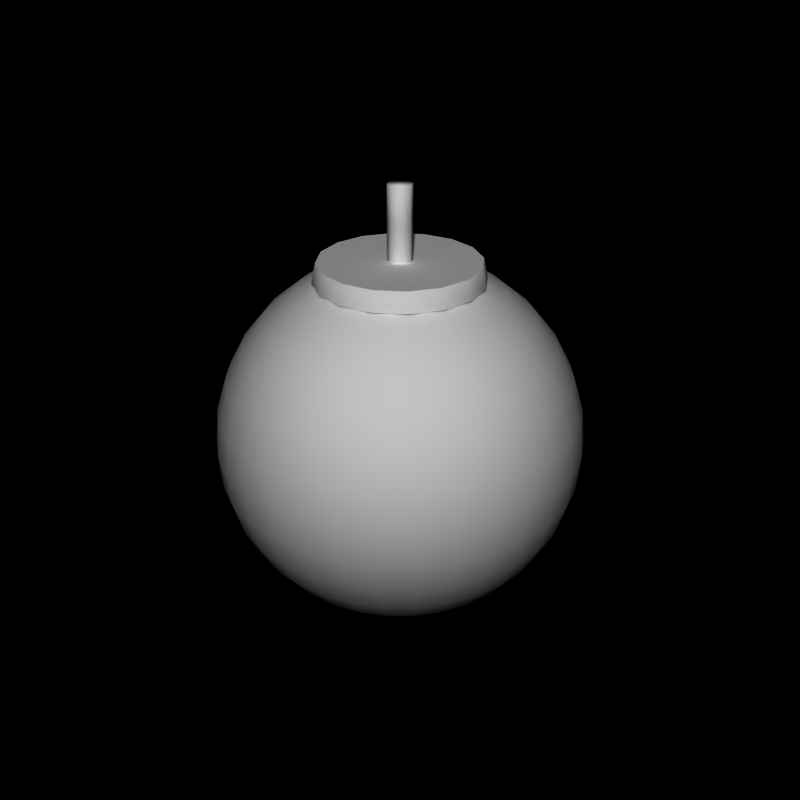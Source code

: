 # Source: bomb2.blend  (saved by Blender 2.66.0; exported with 4.5.12 LTS)
import bpy
from mathutils import Matrix  # noqa: F401  (used for matrix-valued properties, if any)

bpy.ops.wm.read_factory_settings(use_empty=True)
scene = bpy.context.scene
scene.name = 'Scene'

# ---- collections
col_collection_1 = bpy.data.collections.new('Collection 1'); scene.collection.children.link(col_collection_1)

# ---- materials (node trees are filled in below, after node groups)
mat_weapon_bomb = bpy.data.materials.new('Weapon_Bomb')
mat_weapon_bomb.alpha_threshold = 0.0
mat_weapon_bomb.roughness = 0.5
mat_weapon_bomb.line_color = (0.0, 0.0, 0.0, 1.0)

# ---- material node trees

# ---- world
world_world = bpy.data.worlds.new('World'); scene.world = world_world
world_world.color = (0.0, 0.0, 0.0)
world_world.use_sun_shadow = False
world_world.sun_shadow_jitter_overblur = 0.0
world_world.cycles.sampling_method = 'MANUAL'
world_world.cycles.sample_map_resolution = 256

# ---- meshes
me_weaponbomb = bpy.data.meshes.new('WeaponBomb')
me_weaponbomb.from_pydata([(-2.064e-08, 1.365, 2.671), (-1.788e-08, 1.3, 3.0), (0.5224, 1.261, 2.671), (0.4975, 1.201, 3.0), (0.9652, 0.9652, 2.671), (0.9192, 0.9192, 3.0), (1.261, 0.5224, 2.671), (1.201, 0.4975, 3.0), (1.365, -1.086e-09, 2.671), (1.3, 1.209e-08, 3.0), (1.261, -0.5224, 2.671), (1.201, -0.4975, 3.0), (0.9652, -0.9652, 2.671), (0.9192, -0.9192, 3.0), (0.5224, -1.261, 2.671), (0.4975, -1.201, 3.0), (-4.654e-07, -1.365, 2.671), (-4.415e-07, -1.3, 3.0), (-0.5224, -1.261, 2.671), (-0.4975, -1.201, 3.0), (-0.9652, -0.9652, 2.671), (-0.9192, -0.9192, 3.0), (-1.261, -0.5224, 2.671), (-1.201, -0.4975, 3.0), (-1.365, 1.214e-06, 2.671), (-1.3, 1.169e-06, 3.0), (-1.261, 0.5224, 2.671), (-1.201, 0.4975, 3.0), (-0.9652, 0.9652, 2.671), (-0.9192, 0.9192, 3.0), (-0.5224, 1.261, 2.671), (-0.4975, 1.201, 3.0), (-0.5853, 0.0, 2.942), (-1.148, 0.0, 2.772), (-1.667, 0.0, 2.494), (-2.121, 0.0, 2.121), (-2.494, 0.0, 1.667), (-2.772, 0.0, 1.148), (-2.942, 0.0, 0.5853), (-3.0, 0.0, 2.265e-07), (-2.942, 0.0, -0.5853), (-2.772, 0.0, -1.148), (-2.494, 0.0, -1.667), (-2.121, 0.0, -2.121), (-1.667, 0.0, -2.494), (-1.148, 0.0, -2.772), (-0.5853, 0.0, -2.942), (-0.574, 0.1142, 2.942), (-1.126, 0.224, 2.772), (-1.635, 0.3252, 2.494), (-2.081, 0.4138, 2.121), (-2.446, 0.4866, 1.667), (-2.718, 0.5407, 1.148), (-2.886, 0.574, 0.5853), (-2.942, 0.5853, 3.576e-07), (-2.886, 0.574, -0.5853), (-2.718, 0.5407, -1.148), (-2.446, 0.4866, -1.667), (-2.081, 0.4138, -2.121), (-1.635, 0.3252, -2.494), (-1.126, 0.224, -2.772), (-0.574, 0.1142, -2.942), (-0.5407, 0.224, 2.942), (-1.061, 0.4393, 2.772), (-1.54, 0.6378, 2.494), (-1.96, 0.8118, 2.121), (-2.305, 0.9546, 1.667), (-2.561, 1.061, 1.148), (-2.718, 1.126, 0.5853), (-2.772, 1.148, 3.576e-07), (-2.718, 1.126, -0.5853), (-2.561, 1.061, -1.148), (-2.305, 0.9546, -1.667), (-1.96, 0.8118, -2.121), (-1.54, 0.6378, -2.494), (-1.061, 0.4393, -2.772), (-0.5407, 0.224, -2.942), (-0.4866, 0.3252, 2.942), (-0.9546, 0.6378, 2.772), (-1.386, 0.926, 2.494), (-1.764, 1.179, 2.121), (-2.074, 1.386, 1.667), (-2.305, 1.54, 1.148), (-2.446, 1.635, 0.5853), (-2.494, 1.667, 3.576e-07), (-2.446, 1.635, -0.5853), (-2.305, 1.54, -1.148), (-2.074, 1.386, -1.667), (-1.764, 1.179, -2.121), (-1.386, 0.926, -2.494), (-0.9546, 0.6378, -2.772), (-0.4866, 0.3252, -2.942), (-0.4138, 0.4138, 2.942), (-0.8118, 0.8118, 2.772), (-1.179, 1.179, 2.494), (-1.5, 1.5, 2.121), (-1.764, 1.764, 1.667), (-1.96, 1.96, 1.148), (-2.081, 2.081, 0.5853), (-2.121, 2.121, 3.576e-07), (-2.081, 2.081, -0.5853), (-1.96, 1.96, -1.148), (-1.764, 1.764, -1.667), (-1.5, 1.5, -2.121), (-1.179, 1.179, -2.494), (-0.8118, 0.8118, -2.772), (-0.4138, 0.4138, -2.942), (-0.3252, 0.4866, 2.942), (-0.6378, 0.9546, 2.772), (-0.926, 1.386, 2.494), (-1.179, 1.764, 2.121), (-1.386, 2.074, 1.667), (-1.54, 2.305, 1.148), (-1.635, 2.446, 0.5853), (-1.667, 2.494, 3.576e-07), (-1.635, 2.446, -0.5853), (-1.54, 2.305, -1.148), (-1.386, 2.074, -1.667), (-1.179, 1.764, -2.121), (-0.926, 1.386, -2.494), (-0.6378, 0.9546, -2.772), (-0.3252, 0.4866, -2.942), (-0.224, 0.5407, 2.942), (-0.4393, 1.061, 2.772), (-0.6378, 1.54, 2.494), (-0.8118, 1.96, 2.121), (-0.9546, 2.305, 1.667), (-1.061, 2.561, 1.148), (-1.126, 2.718, 0.5853), (-1.148, 2.772, 3.576e-07), (-1.126, 2.718, -0.5853), (-1.061, 2.561, -1.148), (-0.9546, 2.305, -1.667), (-0.8118, 1.96, -2.121), (-0.6378, 1.54, -2.494), (-0.4393, 1.061, -2.772), (-0.224, 0.5407, -2.942), (-0.1142, 0.574, 2.942), (-0.224, 1.126, 2.772), (-0.3252, 1.635, 2.494), (-0.4138, 2.081, 2.121), (-0.4866, 2.446, 1.667), (-0.5407, 2.718, 1.148), (-0.574, 2.886, 0.5853), (-0.5853, 2.942, 3.576e-07), (-0.574, 2.886, -0.5853), (-0.5407, 2.718, -1.148), (-0.4866, 2.446, -1.667), (-0.4138, 2.081, -2.121), (-0.3252, 1.635, -2.494), (-0.224, 1.126, -2.772), (-0.1142, 0.574, -2.942), (1.033e-06, 0.5853, 2.942), (1.089e-06, 1.148, 2.772), (1.089e-06, 1.667, 2.494), (1.201e-06, 2.121, 2.121), (1.246e-06, 2.494, 1.667), (1.112e-06, 2.772, 1.148), (1.425e-06, 2.942, 0.5853), (1.022e-06, 3.0, 3.576e-07), (1.425e-06, 2.942, -0.5853), (1.022e-06, 2.772, -1.148), (1.246e-06, 2.494, -1.667), (1.201e-06, 2.121, -2.121), (1.179e-06, 1.667, -2.494), (1.067e-06, 1.148, -2.772), (9.44e-07, 0.5853, -2.942), (0.1142, 0.574, 2.942), (0.224, 1.126, 2.772), (0.3252, 1.635, 2.494), (0.4139, 2.081, 2.121), (0.4866, 2.446, 1.667), (0.5407, 2.718, 1.148), (0.574, 2.886, 0.5853), (0.5853, 2.942, 3.576e-07), (0.574, 2.886, -0.5853), (0.5407, 2.718, -1.148), (0.4866, 2.446, -1.667), (0.4139, 2.081, -2.121), (0.3252, 1.635, -2.494), (0.224, 1.126, -2.772), (0.1142, 0.574, -2.942), (0.224, 0.5407, 2.942), (0.4393, 1.061, 2.772), (0.6378, 1.54, 2.494), (0.8118, 1.96, 2.121), (0.9546, 2.305, 1.667), (1.061, 2.561, 1.148), (1.126, 2.718, 0.5853), (1.148, 2.772, 3.576e-07), (1.126, 2.718, -0.5853), (1.061, 2.561, -1.148), (0.9546, 2.305, -1.667), (0.8118, 1.96, -2.121), (0.6378, 1.54, -2.494), (0.4393, 1.061, -2.772), (0.224, 0.5407, -2.942), (0.3252, 0.4866, 2.942), (0.6378, 0.9546, 2.772), (0.926, 1.386, 2.494), (1.179, 1.764, 2.121), (1.386, 2.074, 1.667), (1.54, 2.305, 1.148), (1.635, 2.446, 0.5853), (1.667, 2.494, 3.576e-07), (1.635, 2.446, -0.5853), (1.54, 2.305, -1.148), (1.386, 2.074, -1.667), (1.179, 1.764, -2.121), (0.926, 1.386, -2.494), (0.6378, 0.9546, -2.772), (0.3252, 0.4866, -2.942), (0.4139, 0.4138, 2.942), (0.8118, 0.8118, 2.772), (1.179, 1.179, 2.494), (1.5, 1.5, 2.121), (1.764, 1.764, 1.667), (1.96, 1.96, 1.148), (2.081, 2.081, 0.5853), (2.121, 2.121, 3.576e-07), (2.081, 2.081, -0.5853), (1.96, 1.96, -1.148), (1.764, 1.764, -1.667), (1.5, 1.5, -2.121), (1.179, 1.179, -2.494), (0.8118, 0.8118, -2.772), (0.4139, 0.4138, -2.942), (0.4866, 0.3252, 2.942), (0.9546, 0.6378, 2.772), (1.386, 0.926, 2.494), (1.764, 1.179, 2.121), (2.074, 1.386, 1.667), (2.305, 1.54, 1.148), (2.446, 1.635, 0.5853), (2.494, 1.667, 3.576e-07), (2.446, 1.635, -0.5853), (2.305, 1.54, -1.148), (2.074, 1.386, -1.667), (1.764, 1.179, -2.121), (1.386, 0.926, -2.494), (0.9546, 0.6378, -2.772), (0.4866, 0.3252, -2.942), (0.5407, 0.224, 2.942), (1.061, 0.4393, 2.772), (1.54, 0.6378, 2.494), (1.96, 0.8118, 2.121), (2.305, 0.9546, 1.667), (2.561, 1.061, 1.148), (2.718, 1.126, 0.5853), (2.772, 1.148, 3.576e-07), (2.718, 1.126, -0.5853), (2.561, 1.061, -1.148), (2.305, 0.9546, -1.667), (1.96, 0.8118, -2.121), (1.54, 0.6378, -2.494), (1.061, 0.4393, -2.772), (0.5407, 0.224, -2.942), (0.574, 0.1142, 2.942), (1.126, 0.224, 2.772), (1.635, 0.3252, 2.494), (2.081, 0.4138, 2.121), (2.446, 0.4866, 1.667), (2.718, 0.5407, 1.148), (2.886, 0.574, 0.5853), (2.942, 0.5853, 3.576e-07), (2.886, 0.574, -0.5853), (2.718, 0.5407, -1.148), (2.446, 0.4866, -1.667), (2.081, 0.4138, -2.121), (1.635, 0.3252, -2.494), (1.126, 0.224, -2.772), (0.574, 0.1142, -2.942), (0.5853, -1.006e-07, 2.942), (1.148, -1.565e-07, 2.772), (1.667, -2.012e-07, 2.494), (2.121, -1.788e-07, 2.121), (2.494, -3.129e-07, 1.667), (2.772, -4.47e-07, 1.148), (2.942, -4.47e-07, 0.5853), (3.0, -3.129e-07, 3.576e-07), (2.942, -4.47e-07, -0.5853), (2.772, -1.341e-07, -1.148), (2.494, -3.129e-07, -1.667), (2.121, -1.788e-07, -2.121), (1.667, -2.906e-07, -2.494), (1.148, -6.706e-08, -2.772), (0.5853, 0.0, -2.942), (0.574, -0.1142, 2.942), (1.126, -0.224, 2.772), (1.635, -0.3252, 2.494), (2.081, -0.4138, 2.121), (2.446, -0.4866, 1.667), (2.718, -0.5407, 1.148), (2.886, -0.574, 0.5853), (2.942, -0.5853, 3.576e-07), (2.886, -0.574, -0.5853), (2.718, -0.5407, -1.148), (2.446, -0.4866, -1.667), (2.081, -0.4138, -2.121), (1.635, -0.3252, -2.494), (1.126, -0.224, -2.772), (0.574, -0.1142, -2.942), (0.5407, -0.224, 2.942), (1.061, -0.4393, 2.772), (1.54, -0.6378, 2.494), (1.96, -0.8118, 2.121), (2.305, -0.9546, 1.667), (2.561, -1.061, 1.148), (2.718, -1.126, 0.5853), (2.772, -1.148, 3.576e-07), (2.718, -1.126, -0.5853), (2.561, -1.061, -1.148), (2.305, -0.9546, -1.667), (1.96, -0.8118, -2.121), (1.54, -0.6378, -2.494), (1.061, -0.4393, -2.772), (0.5407, -0.224, -2.942), (0.4866, -0.3252, 2.942), (0.9546, -0.6378, 2.772), (1.386, -0.926, 2.494), (1.764, -1.179, 2.121), (2.074, -1.386, 1.667), (2.305, -1.54, 1.148), (2.446, -1.635, 0.5853), (2.494, -1.667, 3.576e-07), (2.446, -1.635, -0.5853), (2.305, -1.54, -1.148), (2.074, -1.386, -1.667), (1.764, -1.179, -2.121), (1.386, -0.926, -2.494), (0.9546, -0.6378, -2.772), (0.4866, -0.3252, -2.942), (0.4139, -0.4138, 2.942), (0.8118, -0.8118, 2.772), (1.179, -1.179, 2.494), (1.5, -1.5, 2.121), (1.764, -1.764, 1.667), (1.96, -1.96, 1.148), (2.081, -2.081, 0.5853), (2.121, -2.121, 3.576e-07), (2.081, -2.081, -0.5853), (1.96, -1.96, -1.148), (1.764, -1.764, -1.667), (1.5, -1.5, -2.121), (1.179, -1.179, -2.494), (0.8118, -0.8118, -2.772), (0.4138, -0.4138, -2.942), (0.3252, -0.4866, 2.942), (0.6378, -0.9546, 2.772), (0.926, -1.386, 2.494), (1.179, -1.764, 2.121), (1.386, -2.074, 1.667), (1.54, -2.305, 1.148), (1.635, -2.446, 0.5853), (1.667, -2.494, 3.576e-07), (1.635, -2.446, -0.5853), (1.54, -2.305, -1.148), (1.386, -2.074, -1.667), (1.179, -1.764, -2.121), (0.926, -1.386, -2.494), (0.6378, -0.9546, -2.772), (0.3252, -0.4866, -2.942), (9.775e-07, 0.0, -3.0), (0.224, -0.5407, 2.942), (0.4393, -1.061, 2.772), (0.6378, -1.54, 2.494), (0.8118, -1.96, 2.121), (0.9546, -2.305, 1.667), (1.061, -2.561, 1.148), (1.126, -2.718, 0.5853), (1.148, -2.772, 3.576e-07), (1.126, -2.718, -0.5853), (1.061, -2.561, -1.148), (0.9546, -2.305, -1.667), (0.8118, -1.96, -2.121), (0.6378, -1.54, -2.494), (0.4393, -1.061, -2.772), (0.224, -0.5407, -2.942), (0.1142, -0.574, 2.942), (0.224, -1.126, 2.772), (0.3252, -1.635, 2.494), (0.4138, -2.081, 2.121), (0.4866, -2.446, 1.667), (0.5407, -2.718, 1.148), (0.574, -2.886, 0.5853), (0.5853, -2.942, 3.576e-07), (0.574, -2.886, -0.5853), (0.5407, -2.718, -1.148), (0.4866, -2.446, -1.667), (0.4138, -2.081, -2.121), (0.3252, -1.635, -2.494), (0.224, -1.126, -2.772), (0.1142, -0.574, -2.942), (8.322e-07, -0.5853, 2.942), (7.54e-07, -1.148, 2.772), (6.87e-07, -1.667, 2.494), (6.646e-07, -2.121, 2.121), (6.646e-07, -2.494, 1.667), (4.411e-07, -2.772, 1.148), (3.07e-07, -2.942, 0.5853), (4.858e-07, -3.0, 3.576e-07), (3.07e-07, -2.942, -0.5853), (5.305e-07, -2.772, -1.148), (6.646e-07, -2.494, -1.667), (6.646e-07, -2.121, -2.121), (6.422e-07, -1.667, -2.494), (9.328e-07, -1.148, -2.772), (9.44e-07, -0.5853, -2.942), (-0.1142, -0.574, 2.942), (-0.224, -1.126, 2.772), (-0.3252, -1.635, 2.494), (-0.4138, -2.081, 2.121), (-0.4866, -2.446, 1.667), (-0.5407, -2.718, 1.148), (-0.574, -2.886, 0.5853), (-0.5853, -2.942, 3.576e-07), (-0.574, -2.886, -0.5853), (-0.5407, -2.718, -1.148), (-0.4866, -2.446, -1.667), (-0.4138, -2.081, -2.121), (-0.3252, -1.635, -2.494), (-0.224, -1.126, -2.772), (-0.1142, -0.574, -2.942), (-0.224, -0.5407, 2.942), (-0.4393, -1.061, 2.772), (-0.6378, -1.54, 2.494), (-0.8118, -1.96, 2.121), (-0.9546, -2.305, 1.667), (-1.061, -2.561, 1.148), (-1.126, -2.718, 0.5853), (-1.148, -2.772, 3.576e-07), (-1.126, -2.718, -0.5853), (-1.061, -2.561, -1.148), (-0.9546, -2.305, -1.667), (-0.8118, -1.96, -2.121), (-0.6378, -1.54, -2.494), (-0.4393, -1.061, -2.772), (-0.224, -0.5407, -2.942), (-0.3252, -0.4866, 2.942), (-0.6378, -0.9546, 2.772), (-0.926, -1.386, 2.494), (-1.179, -1.764, 2.121), (-1.386, -2.074, 1.667), (-1.54, -2.305, 1.148), (-1.635, -2.446, 0.5853), (-1.667, -2.494, 3.576e-07), (-1.635, -2.446, -0.5853), (-1.54, -2.305, -1.148), (-1.386, -2.074, -1.667), (-1.179, -1.764, -2.121), (-0.926, -1.386, -2.494), (-0.6378, -0.9546, -2.772), (-0.3252, -0.4866, -2.942), (-0.4138, -0.4138, 2.942), (-0.8118, -0.8118, 2.772), (-1.179, -1.179, 2.494), (-1.5, -1.5, 2.121), (-1.764, -1.764, 1.667), (-1.96, -1.96, 1.148), (-2.081, -2.081, 0.5853), (-2.121, -2.121, 3.576e-07), (-2.081, -2.081, -0.5853), (-1.96, -1.96, -1.148), (-1.764, -1.764, -1.667), (-1.5, -1.5, -2.121), (-1.179, -1.179, -2.494), (-0.8118, -0.8118, -2.772), (-0.4138, -0.4138, -2.942), (1.647e-07, -5.431e-07, 3.0), (-0.4866, -0.3252, 2.942), (-0.9546, -0.6378, 2.772), (-1.386, -0.926, 2.494), (-1.764, -1.179, 2.121), (-2.074, -1.386, 1.667), (-2.305, -1.54, 1.148), (-2.446, -1.635, 0.5853), (-2.494, -1.667, 3.576e-07), (-2.446, -1.635, -0.5853), (-2.305, -1.54, -1.148), (-2.074, -1.386, -1.667), (-1.764, -1.179, -2.121), (-1.386, -0.926, -2.494), (-0.9546, -0.6378, -2.772), (-0.4866, -0.3252, -2.942), (-0.5407, -0.224, 2.942), (-1.061, -0.4393, 2.772), (-1.54, -0.6378, 2.494), (-1.96, -0.8118, 2.121), (-2.305, -0.9546, 1.667), (-2.561, -1.061, 1.148), (-2.718, -1.126, 0.5853), (-2.772, -1.148, 3.576e-07), (-2.718, -1.126, -0.5853), (-2.561, -1.061, -1.148), (-2.305, -0.9546, -1.667), (-1.96, -0.8118, -2.121), (-1.54, -0.6378, -2.494), (-1.061, -0.4393, -2.772), (-0.5407, -0.224, -2.942), (-0.574, -0.1142, 2.942), (-1.126, -0.224, 2.772), (-1.635, -0.3252, 2.494), (-2.081, -0.4138, 2.121), (-2.446, -0.4866, 1.667), (-2.718, -0.5407, 1.148), (-2.886, -0.574, 0.5853), (-2.942, -0.5853, 3.576e-07), (-2.886, -0.574, -0.5853), (-2.718, -0.5407, -1.148), (-2.446, -0.4866, -1.667), (-2.081, -0.4138, -2.121), (-1.635, -0.3252, -2.494), (-1.126, -0.224, -2.772), (-0.574, -0.1142, -2.942), (-1.192e-08, 0.2, 3.0), (-1.192e-08, 0.2, 4.2), (0.1414, 0.1414, 3.0), (0.1414, 0.1414, 4.2), (0.2, 2.416e-07, 3.0), (0.2, 2.416e-07, 4.2), (0.1414, -0.1414, 3.0), (0.1414, -0.1414, 4.2), (-7.709e-08, -0.2, 3.0), (-7.709e-08, -0.2, 4.2), (-0.1414, -0.1414, 3.0), (-0.1414, -0.1414, 4.2), (-0.2, 4.196e-07, 3.0), (-0.2, 4.196e-07, 4.2), (-0.1414, 0.1414, 3.0), (-0.1414, 0.1414, 4.2), (-1.192e-08, 0.2, 3.6), (0.1414, 0.1414, 3.6), (0.2, 2.416e-07, 3.6), (0.1414, -0.1414, 3.6), (-7.709e-08, -0.2, 3.6), (-0.1414, -0.1414, 3.6), (-0.2, 4.196e-07, 3.6), (-0.1414, 0.1414, 3.6)], [], [(22, 23, 25, 24), (6, 7, 9, 8), (2, 3, 5, 4), (20, 21, 23, 22), (10, 11, 13, 12), (14, 15, 17, 16), (1, 31, 29, 27, 25, 23, 21, 19, 17, 15, 13, 11, 9, 7, 5, 3), (8, 9, 11, 10), (24, 25, 27, 26), (4, 5, 7, 6), (0, 1, 3, 2), (18, 19, 21, 20), (12, 13, 15, 14), (28, 29, 31, 30), (30, 31, 1, 0), (26, 27, 29, 28), (16, 17, 19, 18), (43, 42, 57, 58), (37, 36, 51, 52), (44, 43, 58, 59), (38, 37, 52, 53), (45, 44, 59, 60), (39, 38, 53, 54), (33, 32, 47, 48), (46, 45, 60, 61), (40, 39, 54, 55), (34, 33, 48, 49), (41, 40, 55, 56), (35, 34, 49, 50), (42, 41, 56, 57), (36, 35, 50, 51), (60, 59, 74, 75), (54, 53, 68, 69), (48, 47, 62, 63), (61, 60, 75, 76), (55, 54, 69, 70), (49, 48, 63, 64), (56, 55, 70, 71), (50, 49, 64, 65), (57, 56, 71, 72), (51, 50, 65, 66), (58, 57, 72, 73), (52, 51, 66, 67), (59, 58, 73, 74), (53, 52, 67, 68), (73, 72, 87, 88), (67, 66, 81, 82), (74, 73, 88, 89), (68, 67, 82, 83), (75, 74, 89, 90), (69, 68, 83, 84), (63, 62, 77, 78), (76, 75, 90, 91), (70, 69, 84, 85), (64, 63, 78, 79), (71, 70, 85, 86), (65, 64, 79, 80), (72, 71, 86, 87), (66, 65, 80, 81), (86, 85, 100, 101), (80, 79, 94, 95), (87, 86, 101, 102), (81, 80, 95, 96), (88, 87, 102, 103), (82, 81, 96, 97), (89, 88, 103, 104), (83, 82, 97, 98), (90, 89, 104, 105), (84, 83, 98, 99), (78, 77, 92, 93), (91, 90, 105, 106), (85, 84, 99, 100), (79, 78, 93, 94), (105, 104, 119, 120), (99, 98, 113, 114), (93, 92, 107, 108), (106, 105, 120, 121), (100, 99, 114, 115), (94, 93, 108, 109), (101, 100, 115, 116), (95, 94, 109, 110), (102, 101, 116, 117), (96, 95, 110, 111), (103, 102, 117, 118), (97, 96, 111, 112), (104, 103, 118, 119), (98, 97, 112, 113), (118, 117, 132, 133), (112, 111, 126, 127), (119, 118, 133, 134), (113, 112, 127, 128), (120, 119, 134, 135), (114, 113, 128, 129), (108, 107, 122, 123), (121, 120, 135, 136), (115, 114, 129, 130), (109, 108, 123, 124), (116, 115, 130, 131), (110, 109, 124, 125), (117, 116, 131, 132), (111, 110, 125, 126), (131, 130, 145, 146), (125, 124, 139, 140), (132, 131, 146, 147), (126, 125, 140, 141), (133, 132, 147, 148), (127, 126, 141, 142), (134, 133, 148, 149), (128, 127, 142, 143), (135, 134, 149, 150), (129, 128, 143, 144), (123, 122, 137, 138), (136, 135, 150, 151), (130, 129, 144, 145), (124, 123, 138, 139), (150, 149, 164, 165), (144, 143, 158, 159), (138, 137, 152, 153), (151, 150, 165, 166), (145, 144, 159, 160), (139, 138, 153, 154), (146, 145, 160, 161), (140, 139, 154, 155), (147, 146, 161, 162), (141, 140, 155, 156), (148, 147, 162, 163), (142, 141, 156, 157), (149, 148, 163, 164), (143, 142, 157, 158), (156, 155, 170, 171), (163, 162, 177, 178), (157, 156, 171, 172), (164, 163, 178, 179), (158, 157, 172, 173), (165, 164, 179, 180), (159, 158, 173, 174), (153, 152, 167, 168), (166, 165, 180, 181), (160, 159, 174, 175), (154, 153, 168, 169), (161, 160, 175, 176), (155, 154, 169, 170), (162, 161, 176, 177), (175, 174, 189, 190), (169, 168, 183, 184), (176, 175, 190, 191), (170, 169, 184, 185), (177, 176, 191, 192), (171, 170, 185, 186), (178, 177, 192, 193), (172, 171, 186, 187), (179, 178, 193, 194), (173, 172, 187, 188), (180, 179, 194, 195), (174, 173, 188, 189), (168, 167, 182, 183), (181, 180, 195, 196), (194, 193, 208, 209), (188, 187, 202, 203), (195, 194, 209, 210), (189, 188, 203, 204), (183, 182, 197, 198), (196, 195, 210, 211), (190, 189, 204, 205), (184, 183, 198, 199), (191, 190, 205, 206), (185, 184, 199, 200), (192, 191, 206, 207), (186, 185, 200, 201), (193, 192, 207, 208), (187, 186, 201, 202), (207, 206, 221, 222), (201, 200, 215, 216), (208, 207, 222, 223), (202, 201, 216, 217), (209, 208, 223, 224), (203, 202, 217, 218), (210, 209, 224, 225), (204, 203, 218, 219), (198, 197, 212, 213), (211, 210, 225, 226), (205, 204, 219, 220), (199, 198, 213, 214), (206, 205, 220, 221), (200, 199, 214, 215), (226, 225, 240, 241), (220, 219, 234, 235), (214, 213, 228, 229), (221, 220, 235, 236), (215, 214, 229, 230), (222, 221, 236, 237), (216, 215, 230, 231), (223, 222, 237, 238), (217, 216, 231, 232), (224, 223, 238, 239), (218, 217, 232, 233), (225, 224, 239, 240), (219, 218, 233, 234), (213, 212, 227, 228), (239, 238, 253, 254), (233, 232, 247, 248), (240, 239, 254, 255), (234, 233, 248, 249), (228, 227, 242, 243), (241, 240, 255, 256), (235, 234, 249, 250), (229, 228, 243, 244), (236, 235, 250, 251), (230, 229, 244, 245), (237, 236, 251, 252), (231, 230, 245, 246), (238, 237, 252, 253), (232, 231, 246, 247), (252, 251, 266, 267), (246, 245, 260, 261), (253, 252, 267, 268), (247, 246, 261, 262), (254, 253, 268, 269), (248, 247, 262, 263), (255, 254, 269, 270), (249, 248, 263, 264), (243, 242, 257, 258), (256, 255, 270, 271), (250, 249, 264, 265), (244, 243, 258, 259), (251, 250, 265, 266), (245, 244, 259, 260), (271, 270, 285, 286), (265, 264, 279, 280), (259, 258, 273, 274), (266, 265, 280, 281), (260, 259, 274, 275), (267, 266, 281, 282), (261, 260, 275, 276), (268, 267, 282, 283), (262, 261, 276, 277), (269, 268, 283, 284), (263, 262, 277, 278), (270, 269, 284, 285), (264, 263, 278, 279), (258, 257, 272, 273), (284, 283, 298, 299), (278, 277, 292, 293), (285, 284, 299, 300), (279, 278, 293, 294), (273, 272, 287, 288), (286, 285, 300, 301), (280, 279, 294, 295), (274, 273, 288, 289), (281, 280, 295, 296), (275, 274, 289, 290), (282, 281, 296, 297), (276, 275, 290, 291), (283, 282, 297, 298), (277, 276, 291, 292), (290, 289, 304, 305), (297, 296, 311, 312), (291, 290, 305, 306), (298, 297, 312, 313), (292, 291, 306, 307), (299, 298, 313, 314), (293, 292, 307, 308), (300, 299, 314, 315), (294, 293, 308, 309), (288, 287, 302, 303), (301, 300, 315, 316), (295, 294, 309, 310), (289, 288, 303, 304), (296, 295, 310, 311), (309, 308, 323, 324), (303, 302, 317, 318), (316, 315, 330, 331), (310, 309, 324, 325), (304, 303, 318, 319), (311, 310, 325, 326), (305, 304, 319, 320), (312, 311, 326, 327), (306, 305, 320, 321), (313, 312, 327, 328), (307, 306, 321, 322), (314, 313, 328, 329), (308, 307, 322, 323), (315, 314, 329, 330), (328, 327, 342, 343), (322, 321, 336, 337), (329, 328, 343, 344), (323, 322, 337, 338), (330, 329, 344, 345), (324, 323, 338, 339), (318, 317, 332, 333), (331, 330, 345, 346), (325, 324, 339, 340), (319, 318, 333, 334), (326, 325, 340, 341), (320, 319, 334, 335), (327, 326, 341, 342), (321, 320, 335, 336), (341, 340, 355, 356), (335, 334, 349, 350), (342, 341, 356, 357), (336, 335, 350, 351), (343, 342, 357, 358), (337, 336, 351, 352), (344, 343, 358, 359), (338, 337, 352, 353), (345, 344, 359, 360), (339, 338, 353, 354), (333, 332, 347, 348), (346, 345, 360, 361), (340, 339, 354, 355), (334, 333, 348, 349), (360, 359, 375, 376), (354, 353, 369, 370), (348, 347, 363, 364), (361, 360, 376, 377), (355, 354, 370, 371), (349, 348, 364, 365), (356, 355, 371, 372), (350, 349, 365, 366), (357, 356, 372, 373), (351, 350, 366, 367), (358, 357, 373, 374), (352, 351, 367, 368), (359, 358, 374, 375), (353, 352, 368, 369), (374, 373, 388, 389), (368, 367, 382, 383), (375, 374, 389, 390), (369, 368, 383, 384), (376, 375, 390, 391), (370, 369, 384, 385), (364, 363, 378, 379), (377, 376, 391, 392), (371, 370, 385, 386), (365, 364, 379, 380), (372, 371, 386, 387), (366, 365, 380, 381), (373, 372, 387, 388), (367, 366, 381, 382), (387, 386, 401, 402), (381, 380, 395, 396), (388, 387, 402, 403), (382, 381, 396, 397), (389, 388, 403, 404), (383, 382, 397, 398), (390, 389, 404, 405), (384, 383, 398, 399), (391, 390, 405, 406), (385, 384, 399, 400), (379, 378, 393, 394), (392, 391, 406, 407), (386, 385, 400, 401), (380, 379, 394, 395), (406, 405, 420, 421), (400, 399, 414, 415), (394, 393, 408, 409), (407, 406, 421, 422), (401, 400, 415, 416), (395, 394, 409, 410), (402, 401, 416, 417), (396, 395, 410, 411), (403, 402, 417, 418), (397, 396, 411, 412), (404, 403, 418, 419), (398, 397, 412, 413), (405, 404, 419, 420), (399, 398, 413, 414), (419, 418, 433, 434), (413, 412, 427, 428), (420, 419, 434, 435), (414, 413, 428, 429), (421, 420, 435, 436), (415, 414, 429, 430), (409, 408, 423, 424), (422, 421, 436, 437), (416, 415, 430, 431), (410, 409, 424, 425), (417, 416, 431, 432), (411, 410, 425, 426), (418, 417, 432, 433), (412, 411, 426, 427), (425, 424, 439, 440), (432, 431, 446, 447), (426, 425, 440, 441), (433, 432, 447, 448), (427, 426, 441, 442), (434, 433, 448, 449), (428, 427, 442, 443), (435, 434, 449, 450), (429, 428, 443, 444), (436, 435, 450, 451), (430, 429, 444, 445), (424, 423, 438, 439), (437, 436, 451, 452), (431, 430, 445, 446), (444, 443, 458, 459), (451, 450, 465, 466), (445, 444, 459, 460), (439, 438, 453, 454), (452, 451, 466, 467), (446, 445, 460, 461), (440, 439, 454, 455), (447, 446, 461, 462), (441, 440, 455, 456), (448, 447, 462, 463), (442, 441, 456, 457), (449, 448, 463, 464), (443, 442, 457, 458), (450, 449, 464, 465), (463, 462, 478, 479), (457, 456, 472, 473), (464, 463, 479, 480), (458, 457, 473, 474), (465, 464, 480, 481), (459, 458, 474, 475), (466, 465, 481, 482), (460, 459, 475, 476), (454, 453, 469, 470), (467, 466, 482, 483), (461, 460, 476, 477), (455, 454, 470, 471), (462, 461, 477, 478), (456, 455, 471, 472), (483, 482, 497, 498), (477, 476, 491, 492), (471, 470, 485, 486), (478, 477, 492, 493), (472, 471, 486, 487), (479, 478, 493, 494), (473, 472, 487, 488), (480, 479, 494, 495), (474, 473, 488, 489), (481, 480, 495, 496), (475, 474, 489, 490), (482, 481, 496, 497), (476, 475, 490, 491), (470, 469, 484, 485), (496, 495, 510, 511), (490, 489, 504, 505), (497, 496, 511, 512), (491, 490, 505, 506), (485, 484, 499, 500), (498, 497, 512, 513), (492, 491, 506, 507), (486, 485, 500, 501), (493, 492, 507, 508), (487, 486, 501, 502), (494, 493, 508, 509), (488, 487, 502, 503), (495, 494, 509, 510), (489, 488, 503, 504), (32, 468, 47), (362, 46, 61), (362, 61, 76), (47, 468, 62), (62, 468, 77), (362, 76, 91), (362, 91, 106), (77, 468, 92), (362, 106, 121), (92, 468, 107), (107, 468, 122), (362, 121, 136), (362, 136, 151), (122, 468, 137), (137, 468, 152), (362, 151, 166), (152, 468, 167), (362, 166, 181), (362, 181, 196), (167, 468, 182), (182, 468, 197), (362, 196, 211), (197, 468, 212), (362, 211, 226), (362, 226, 241), (212, 468, 227), (227, 468, 242), (362, 241, 256), (242, 468, 257), (362, 256, 271), (362, 271, 286), (257, 468, 272), (272, 468, 287), (362, 286, 301), (287, 468, 302), (362, 301, 316), (362, 316, 331), (302, 468, 317), (317, 468, 332), (362, 331, 346), (362, 346, 361), (332, 468, 347), (362, 361, 377), (347, 468, 363), (363, 468, 378), (362, 377, 392), (362, 392, 407), (378, 468, 393), (362, 407, 422), (393, 468, 408), (408, 468, 423), (362, 422, 437), (362, 437, 452), (423, 468, 438), (438, 468, 453), (362, 452, 467), (453, 468, 469), (362, 467, 483), (362, 483, 498), (469, 468, 484), (484, 468, 499), (362, 498, 513), (509, 508, 41, 42), (503, 502, 35, 36), (510, 509, 42, 43), (504, 503, 36, 37), (511, 510, 43, 44), (505, 504, 37, 38), (499, 468, 32), (512, 511, 44, 45), (506, 505, 38, 39), (500, 499, 32, 33), (513, 512, 45, 46), (507, 506, 39, 40), (501, 500, 33, 34), (362, 513, 46), (508, 507, 40, 41), (502, 501, 34, 35), (515, 529, 527, 525, 523, 521, 519, 517), (535, 525, 527, 536), (534, 523, 525, 535), (536, 527, 529, 537), (532, 519, 521, 533), (530, 515, 517, 531), (533, 521, 523, 534), (531, 517, 519, 532), (537, 529, 515, 530), (524, 535, 536, 526), (522, 534, 535, 524), (526, 536, 537, 528), (518, 532, 533, 520), (514, 530, 531, 516), (520, 533, 534, 522), (516, 531, 532, 518), (528, 537, 530, 514)])
me_weaponbomb.polygons.foreach_set('use_smooth', [1, 1, 1, 1, 1, 1, 0, 1, 1, 1, 1, 1, 1, 1, 1, 1, 1, 1, 1, 1, 1, 1, 1, 1, 1, 1, 1, 1, 1, 1, 1, 1, 1, 1, 1, 1, 1, 1, 1, 1, 1, 1, 1, 1, 1, 1, 1, 1, 1, 1, 1, 1, 1, 1, 1, 1, 1, 1, 1, 1, 1, 1, 1, 1, 1, 1, 1, 1, 1, 1, 1, 1, 1, 1, 1, 1, 1, 1, 1, 1, 1, 1, 1, 1, 1, 1, 1, 1, 1, 1, 1, 1, 1, 1, 1, 1, 1, 1, 1, 1, 1, 1, 1, 1, 1, 1, 1, 1, 1, 1, 1, 1, 1, 1, 1, 1, 1, 1, 1, 1, 1, 1, 1, 1, 1, 1, 1, 1, 1, 1, 1, 1, 1, 1, 1, 1, 1, 1, 1, 1, 1, 1, 1, 1, 1, 1, 1, 1, 1, 1, 1, 1, 1, 1, 1, 1, 1, 1, 1, 1, 1, 1, 1, 1, 1, 1, 1, 1, 1, 1, 1, 1, 1, 1, 1, 1, 1, 1, 1, 1, 1, 1, 1, 1, 1, 1, 1, 1, 1, 1, 1, 1, 1, 1, 1, 1, 1, 1, 1, 1, 1, 1, 1, 1, 1, 1, 1, 1, 1, 1, 1, 1, 1, 1, 1, 1, 1, 1, 1, 1, 1, 1, 1, 1, 1, 1, 1, 1, 1, 1, 1, 1, 1, 1, 1, 1, 1, 1, 1, 1, 1, 1, 1, 1, 1, 1, 1, 1, 1, 1, 1, 1, 1, 1, 1, 1, 1, 1, 1, 1, 1, 1, 1, 1, 1, 1, 1, 1, 1, 1, 1, 1, 1, 1, 1, 1, 1, 1, 1, 1, 1, 1, 1, 1, 1, 1, 1, 1, 1, 1, 1, 1, 1, 1, 1, 1, 1, 1, 1, 1, 1, 1, 1, 1, 1, 1, 1, 1, 1, 1, 1, 1, 1, 1, 1, 1, 1, 1, 1, 1, 1, 1, 1, 1, 1, 1, 1, 1, 1, 1, 1, 1, 1, 1, 1, 1, 1, 1, 1, 1, 1, 1, 1, 1, 1, 1, 1, 1, 1, 1, 1, 1, 1, 1, 1, 1, 1, 1, 1, 1, 1, 1, 1, 1, 1, 1, 1, 1, 1, 1, 1, 1, 1, 1, 1, 1, 1, 1, 1, 1, 1, 1, 1, 1, 1, 1, 1, 1, 1, 1, 1, 1, 1, 1, 1, 1, 1, 1, 1, 1, 1, 1, 1, 1, 1, 1, 1, 1, 1, 1, 1, 1, 1, 1, 1, 1, 1, 1, 1, 1, 1, 1, 1, 1, 1, 1, 1, 1, 1, 1, 1, 1, 1, 1, 1, 1, 1, 1, 1, 1, 1, 1, 1, 1, 1, 1, 1, 1, 1, 1, 1, 1, 1, 1, 1, 1, 1, 1, 1, 1, 1, 1, 1, 1, 1, 1, 1, 1, 1, 1, 1, 1, 1, 1, 1, 1, 1, 1, 1, 1, 1, 1, 1, 1, 1, 1, 1, 1, 1, 1, 1, 1, 1, 1, 1, 1, 1, 1, 1, 1, 1, 1, 1, 1, 1, 1, 1, 1, 1, 1, 1, 1, 1, 1, 1, 1, 1, 1, 1, 1, 1, 1, 1, 1, 1, 1, 1, 1, 1, 1, 1, 1, 1, 1, 1, 1, 1, 1, 1, 1, 1, 1, 1, 1, 1, 1])
_uv = me_weaponbomb.uv_layers.new(name='UVMap')
_uv.uv.foreach_set('vector', [0.4924, 0.6989, 0.5486, 0.711, 0.5491, 0.7879, 0.4924, 0.7974, 0.9768, 0.8011, 0.9205, 0.789, 0.9201, 0.712, 0.9769, 0.7025, 0.8719, 0.9624, 0.8409, 0.9148, 0.8929, 0.8602, 0.9402, 0.8924, 0.5288, 0.6077, 0.5762, 0.6397, 0.5486, 0.711, 0.4924, 0.6989, 0.9406, 0.6111, 0.8915, 0.6408, 0.8391, 0.586, 0.873, 0.5402, 0.7836, 0.5011, 0.7703, 0.5561, 0.696, 0.5557, 0.6865, 0.5, 0.7726, 0.9443, 0.6984, 0.9439, 0.6299, 0.914, 0.5776, 0.8592, 0.5491, 0.7879, 0.5486, 0.711, 0.5762, 0.6397, 0.6277, 0.5851, 0.696, 0.5557, 0.7703, 0.5561, 0.8391, 0.586, 0.8915, 0.6408, 0.9201, 0.712, 0.9205, 0.789, 0.8929, 0.8602, 0.8409, 0.9148, 0.9769, 0.7025, 0.9201, 0.712, 0.8915, 0.6408, 0.9406, 0.6111, 0.4924, 0.7974, 0.5491, 0.7879, 0.5776, 0.8592, 0.5286, 0.8888, 0.9402, 0.8924, 0.8929, 0.8602, 0.9205, 0.789, 0.9768, 0.8011, 0.7822, 1.0, 0.7726, 0.9443, 0.8409, 0.9148, 0.8719, 0.9624, 0.5968, 0.5376, 0.6277, 0.5851, 0.5762, 0.6397, 0.5288, 0.6077, 0.873, 0.5402, 0.8391, 0.586, 0.7703, 0.5561, 0.7836, 0.5011, 0.5961, 0.9596, 0.6299, 0.914, 0.6984, 0.9439, 0.685, 0.9989, 0.685, 0.9989, 0.6984, 0.9439, 0.7726, 0.9443, 0.7822, 1.0, 0.5286, 0.8888, 0.5776, 0.8592, 0.6299, 0.914, 0.5961, 0.9596, 0.6865, 0.5, 0.696, 0.5557, 0.6277, 0.5851, 0.5968, 0.5376, 0.1466, 0.7403, 0.1167, 0.7373, 0.1217, 0.7115, 0.1505, 0.7203, 0.1033, 0.8299, 0.1326, 0.8141, 0.1473, 0.8358, 0.1215, 0.857, 0.1742, 0.743, 0.1466, 0.7403, 0.1505, 0.7203, 0.177, 0.7284, 0.06936, 0.8479, 0.1033, 0.8299, 0.1215, 0.857, 0.09189, 0.8813, 0.2002, 0.7455, 0.1742, 0.743, 0.177, 0.7284, 0.202, 0.7359, 0.02944, 0.8694, 0.06936, 0.8479, 0.09189, 0.8813, 0.05698, 0.91, 0.2065, 0.7743, 0.2287, 0.7623, 0.2314, 0.7663, 0.2121, 0.7824, 0.2253, 0.7478, 0.2002, 0.7455, 0.202, 0.7359, 0.2262, 0.743, 0.04522, 0.7299, 0.0001043, 0.7253, 0.009716, 0.677, 0.05307, 0.6903, 0.1835, 0.7868, 0.2065, 0.7743, 0.2121, 0.7824, 0.1919, 0.7991, 0.08338, 0.7339, 0.04522, 0.7299, 0.05307, 0.6903, 0.08973, 0.7017, 0.1591, 0.7999, 0.1835, 0.7868, 0.1919, 0.7991, 0.1706, 0.8167, 0.1167, 0.7373, 0.08338, 0.7339, 0.08973, 0.7017, 0.1217, 0.7115, 0.1326, 0.8141, 0.1591, 0.7999, 0.1706, 0.8167, 0.1473, 0.8358, 0.202, 0.7359, 0.177, 0.7284, 0.1826, 0.7145, 0.2057, 0.7268, 0.05698, 0.91, 0.09189, 0.8813, 0.1205, 0.9096, 0.09181, 0.9445, 0.2121, 0.7824, 0.2314, 0.7663, 0.2349, 0.7697, 0.2191, 0.7893, 0.2262, 0.743, 0.202, 0.7359, 0.2057, 0.7268, 0.228, 0.7385, 0.05307, 0.6903, 0.009716, 0.677, 0.02856, 0.6316, 0.06849, 0.6531, 0.1919, 0.7991, 0.2121, 0.7824, 0.2191, 0.7893, 0.2026, 0.8096, 0.08973, 0.7017, 0.05307, 0.6903, 0.06849, 0.6531, 0.1022, 0.6713, 0.1706, 0.8167, 0.1919, 0.7991, 0.2026, 0.8096, 0.1851, 0.831, 0.1217, 0.7115, 0.08973, 0.7017, 0.1022, 0.6713, 0.1317, 0.6872, 0.1473, 0.8358, 0.1706, 0.8167, 0.1851, 0.831, 0.166, 0.8543, 0.1505, 0.7203, 0.1217, 0.7115, 0.1317, 0.6872, 0.1582, 0.7015, 0.1215, 0.857, 0.1473, 0.8358, 0.166, 0.8543, 0.1448, 0.8801, 0.177, 0.7284, 0.1505, 0.7203, 0.1582, 0.7015, 0.1826, 0.7145, 0.09189, 0.8813, 0.1215, 0.857, 0.1448, 0.8801, 0.1205, 0.9096, 0.1582, 0.7015, 0.1317, 0.6872, 0.1462, 0.6654, 0.1694, 0.6845, 0.1448, 0.8801, 0.166, 0.8543, 0.1879, 0.8687, 0.1721, 0.8981, 0.1826, 0.7145, 0.1582, 0.7015, 0.1694, 0.6845, 0.1908, 0.7021, 0.1205, 0.9096, 0.1448, 0.8801, 0.1721, 0.8981, 0.154, 0.9318, 0.2057, 0.7268, 0.1826, 0.7145, 0.1908, 0.7021, 0.2111, 0.7186, 0.09181, 0.9445, 0.1205, 0.9096, 0.154, 0.9318, 0.1326, 0.9716, 0.2191, 0.7893, 0.2349, 0.7697, 0.239, 0.7724, 0.2273, 0.7947, 0.228, 0.7385, 0.2057, 0.7268, 0.2111, 0.7186, 0.2306, 0.7344, 0.06849, 0.6531, 0.02856, 0.6316, 0.05592, 0.5906, 0.09088, 0.6195, 0.2026, 0.8096, 0.2191, 0.7893, 0.2273, 0.7947, 0.2151, 0.8178, 0.1022, 0.6713, 0.06849, 0.6531, 0.09088, 0.6195, 0.1204, 0.644, 0.1851, 0.831, 0.2026, 0.8096, 0.2151, 0.8178, 0.2021, 0.8422, 0.1317, 0.6872, 0.1022, 0.6713, 0.1204, 0.644, 0.1462, 0.6654, 0.166, 0.8543, 0.1851, 0.831, 0.2021, 0.8422, 0.1879, 0.8687, 0.1204, 0.644, 0.09088, 0.6195, 0.1194, 0.591, 0.1436, 0.6207, 0.2021, 0.8422, 0.2151, 0.8178, 0.2289, 0.8234, 0.2209, 0.8499, 0.1462, 0.6654, 0.1204, 0.644, 0.1436, 0.6207, 0.1647, 0.6467, 0.1879, 0.8687, 0.2021, 0.8422, 0.2209, 0.8499, 0.2122, 0.8786, 0.1694, 0.6845, 0.1462, 0.6654, 0.1647, 0.6467, 0.1837, 0.67, 0.1721, 0.8981, 0.1879, 0.8687, 0.2122, 0.8786, 0.2024, 0.9106, 0.1908, 0.7021, 0.1694, 0.6845, 0.1837, 0.67, 0.2013, 0.6914, 0.154, 0.9318, 0.1721, 0.8981, 0.2024, 0.9106, 0.1911, 0.9471, 0.2111, 0.7186, 0.1908, 0.7021, 0.2013, 0.6914, 0.2179, 0.7116, 0.1326, 0.9716, 0.154, 0.9318, 0.1911, 0.9471, 0.178, 0.9903, 0.2273, 0.7947, 0.239, 0.7724, 0.2435, 0.7742, 0.2364, 0.7984, 0.2306, 0.7344, 0.2111, 0.7186, 0.2179, 0.7116, 0.2341, 0.7309, 0.09088, 0.6195, 0.05592, 0.5906, 0.09073, 0.5558, 0.1194, 0.591, 0.2151, 0.8178, 0.2273, 0.7947, 0.2364, 0.7984, 0.2289, 0.8234, 0.2179, 0.7116, 0.2013, 0.6914, 0.2137, 0.6831, 0.2261, 0.706, 0.178, 0.9903, 0.1911, 0.9471, 0.2306, 0.9549, 0.2261, 0.9998, 0.2364, 0.7984, 0.2435, 0.7742, 0.2483, 0.7751, 0.246, 0.8002, 0.2341, 0.7309, 0.2179, 0.7116, 0.2261, 0.706, 0.2381, 0.7281, 0.1194, 0.591, 0.09073, 0.5558, 0.1317, 0.5285, 0.1529, 0.5685, 0.2289, 0.8234, 0.2364, 0.7984, 0.246, 0.8002, 0.2436, 0.8262, 0.1436, 0.6207, 0.1194, 0.591, 0.1529, 0.5685, 0.1708, 0.6025, 0.2209, 0.8499, 0.2289, 0.8234, 0.2436, 0.8262, 0.2409, 0.8537, 0.1647, 0.6467, 0.1436, 0.6207, 0.1708, 0.6025, 0.1865, 0.6321, 0.2122, 0.8786, 0.2209, 0.8499, 0.2409, 0.8537, 0.2379, 0.8836, 0.1837, 0.67, 0.1647, 0.6467, 0.1865, 0.6321, 0.2006, 0.6586, 0.2024, 0.9106, 0.2122, 0.8786, 0.2379, 0.8836, 0.2345, 0.9168, 0.2013, 0.6914, 0.1837, 0.67, 0.2006, 0.6586, 0.2137, 0.6831, 0.1911, 0.9471, 0.2024, 0.9106, 0.2345, 0.9168, 0.2306, 0.9549, 0.2006, 0.6586, 0.1865, 0.6321, 0.2107, 0.6219, 0.2194, 0.6508, 0.2345, 0.9168, 0.2379, 0.8836, 0.2641, 0.8835, 0.2672, 0.9168, 0.2137, 0.6831, 0.2006, 0.6586, 0.2194, 0.6508, 0.2274, 0.6773, 0.2306, 0.9549, 0.2345, 0.9168, 0.2672, 0.9168, 0.2708, 0.9549, 0.2261, 0.706, 0.2137, 0.6831, 0.2274, 0.6773, 0.2351, 0.7022, 0.2261, 0.9998, 0.2306, 0.9549, 0.2708, 0.9549, 0.2751, 0.9998, 0.246, 0.8002, 0.2483, 0.7751, 0.2532, 0.7751, 0.2558, 0.8001, 0.2381, 0.7281, 0.2261, 0.706, 0.2351, 0.7022, 0.2426, 0.7262, 0.1529, 0.5685, 0.1317, 0.5285, 0.1771, 0.5096, 0.1902, 0.5531, 0.2436, 0.8262, 0.246, 0.8002, 0.2558, 0.8001, 0.2585, 0.8261, 0.1708, 0.6025, 0.1529, 0.5685, 0.1902, 0.5531, 0.2011, 0.5898, 0.2409, 0.8537, 0.2436, 0.8262, 0.2585, 0.8261, 0.2612, 0.8536, 0.1865, 0.6321, 0.1708, 0.6025, 0.2011, 0.5898, 0.2107, 0.6219, 0.2379, 0.8836, 0.2409, 0.8537, 0.2612, 0.8536, 0.2641, 0.8835, 0.2011, 0.5898, 0.1902, 0.5531, 0.2297, 0.5452, 0.2333, 0.5834, 0.2612, 0.8536, 0.2585, 0.8261, 0.2731, 0.823, 0.2811, 0.8495, 0.2107, 0.6219, 0.2011, 0.5898, 0.2333, 0.5834, 0.2364, 0.6167, 0.2641, 0.8835, 0.2612, 0.8536, 0.2811, 0.8495, 0.2898, 0.8783, 0.2194, 0.6508, 0.2107, 0.6219, 0.2364, 0.6167, 0.2393, 0.6467, 0.2672, 0.9168, 0.2641, 0.8835, 0.2898, 0.8783, 0.2993, 0.9103, 0.2274, 0.6773, 0.2194, 0.6508, 0.2393, 0.6467, 0.242, 0.6742, 0.2708, 0.9549, 0.2672, 0.9168, 0.2993, 0.9103, 0.3103, 0.947, 0.2351, 0.7022, 0.2274, 0.6773, 0.242, 0.6742, 0.2447, 0.7002, 0.2751, 0.9998, 0.2708, 0.9549, 0.3103, 0.947, 0.3232, 0.9903, 0.2558, 0.8001, 0.2532, 0.7751, 0.2579, 0.7741, 0.2654, 0.7981, 0.2426, 0.7262, 0.2351, 0.7022, 0.2447, 0.7002, 0.2473, 0.7252, 0.1902, 0.5531, 0.1771, 0.5096, 0.2254, 0.5, 0.2297, 0.5452, 0.2585, 0.8261, 0.2558, 0.8001, 0.2654, 0.7981, 0.2731, 0.823, 0.2447, 0.7002, 0.242, 0.6742, 0.257, 0.6741, 0.2545, 0.7001, 0.3232, 0.9903, 0.3103, 0.947, 0.3474, 0.9316, 0.3686, 0.9716, 0.2654, 0.7981, 0.2579, 0.7741, 0.2624, 0.7722, 0.2744, 0.7943, 0.2473, 0.7252, 0.2447, 0.7002, 0.2545, 0.7001, 0.2522, 0.7252, 0.2297, 0.5452, 0.2254, 0.5, 0.2747, 0.5, 0.2701, 0.5452, 0.2731, 0.823, 0.2654, 0.7981, 0.2744, 0.7943, 0.2868, 0.8172, 0.2333, 0.5834, 0.2297, 0.5452, 0.2701, 0.5452, 0.2661, 0.5833, 0.2811, 0.8495, 0.2731, 0.823, 0.2868, 0.8172, 0.2999, 0.8416, 0.2364, 0.6167, 0.2333, 0.5834, 0.2661, 0.5833, 0.2627, 0.6166, 0.2898, 0.8783, 0.2811, 0.8495, 0.2999, 0.8416, 0.314, 0.8682, 0.2393, 0.6467, 0.2364, 0.6167, 0.2627, 0.6166, 0.2597, 0.6466, 0.2993, 0.9103, 0.2898, 0.8783, 0.314, 0.8682, 0.3296, 0.8977, 0.242, 0.6742, 0.2393, 0.6467, 0.2597, 0.6466, 0.257, 0.6741, 0.3103, 0.947, 0.2993, 0.9103, 0.3296, 0.8977, 0.3474, 0.9316, 0.314, 0.8682, 0.2999, 0.8416, 0.3167, 0.8302, 0.3357, 0.8535, 0.2597, 0.6466, 0.2627, 0.6166, 0.2885, 0.6217, 0.2797, 0.6504, 0.3296, 0.8977, 0.314, 0.8682, 0.3357, 0.8535, 0.3568, 0.8795, 0.257, 0.6741, 0.2597, 0.6466, 0.2797, 0.6504, 0.2716, 0.6769, 0.3474, 0.9316, 0.3296, 0.8977, 0.3568, 0.8795, 0.3809, 0.9092, 0.2545, 0.7001, 0.257, 0.6741, 0.2716, 0.6769, 0.2641, 0.7019, 0.3686, 0.9716, 0.3474, 0.9316, 0.3809, 0.9092, 0.4095, 0.9443, 0.2744, 0.7943, 0.2624, 0.7722, 0.2665, 0.7694, 0.2826, 0.7888, 0.2522, 0.7252, 0.2545, 0.7001, 0.2641, 0.7019, 0.257, 0.7261, 0.2701, 0.5452, 0.2747, 0.5, 0.3229, 0.5097, 0.3097, 0.553, 0.2868, 0.8172, 0.2744, 0.7943, 0.2826, 0.7888, 0.2992, 0.8089, 0.2661, 0.5833, 0.2701, 0.5452, 0.3097, 0.553, 0.2983, 0.5897, 0.2999, 0.8416, 0.2868, 0.8172, 0.2992, 0.8089, 0.3167, 0.8302, 0.2627, 0.6166, 0.2661, 0.5833, 0.2983, 0.5897, 0.2885, 0.6217, 0.3097, 0.553, 0.3229, 0.5097, 0.3684, 0.5285, 0.3469, 0.5684, 0.2992, 0.8089, 0.2826, 0.7888, 0.2894, 0.7818, 0.3097, 0.7982, 0.2983, 0.5897, 0.3097, 0.553, 0.3469, 0.5684, 0.3287, 0.6022, 0.3167, 0.8302, 0.2992, 0.8089, 0.3097, 0.7982, 0.331, 0.8158, 0.2885, 0.6217, 0.2983, 0.5897, 0.3287, 0.6022, 0.3127, 0.6316, 0.3357, 0.8535, 0.3167, 0.8302, 0.331, 0.8158, 0.3542, 0.8349, 0.2797, 0.6504, 0.2885, 0.6217, 0.3127, 0.6316, 0.2985, 0.6581, 0.3568, 0.8795, 0.3357, 0.8535, 0.3542, 0.8349, 0.38, 0.8563, 0.2716, 0.6769, 0.2797, 0.6504, 0.2985, 0.6581, 0.2855, 0.6826, 0.3809, 0.9092, 0.3568, 0.8795, 0.38, 0.8563, 0.4094, 0.8808, 0.2641, 0.7019, 0.2716, 0.6769, 0.2855, 0.6826, 0.2732, 0.7056, 0.4095, 0.9443, 0.3809, 0.9092, 0.4094, 0.8808, 0.4443, 0.9097, 0.2826, 0.7888, 0.2665, 0.7694, 0.2699, 0.7659, 0.2894, 0.7818, 0.257, 0.7261, 0.2641, 0.7019, 0.2732, 0.7056, 0.2615, 0.7279, 0.2855, 0.6826, 0.2985, 0.6581, 0.3155, 0.6693, 0.2979, 0.6908, 0.4094, 0.8808, 0.38, 0.8563, 0.3981, 0.829, 0.4318, 0.8473, 0.2732, 0.7056, 0.2855, 0.6826, 0.2979, 0.6908, 0.2814, 0.711, 0.4443, 0.9097, 0.4094, 0.8808, 0.4318, 0.8473, 0.4716, 0.8688, 0.2894, 0.7818, 0.2699, 0.7659, 0.2725, 0.7619, 0.2948, 0.7736, 0.2615, 0.7279, 0.2732, 0.7056, 0.2814, 0.711, 0.2656, 0.7306, 0.3469, 0.5684, 0.3684, 0.5285, 0.4093, 0.5558, 0.3805, 0.5908, 0.3097, 0.7982, 0.2894, 0.7818, 0.2948, 0.7736, 0.3179, 0.7858, 0.3287, 0.6022, 0.3469, 0.5684, 0.3805, 0.5908, 0.356, 0.6203, 0.331, 0.8158, 0.3097, 0.7982, 0.3179, 0.7858, 0.3423, 0.7988, 0.3127, 0.6316, 0.3287, 0.6022, 0.356, 0.6203, 0.3346, 0.6461, 0.3542, 0.8349, 0.331, 0.8158, 0.3423, 0.7988, 0.3687, 0.8131, 0.2985, 0.6581, 0.3127, 0.6316, 0.3346, 0.6461, 0.3155, 0.6693, 0.38, 0.8563, 0.3542, 0.8349, 0.3687, 0.8131, 0.3981, 0.829, 0.3346, 0.6461, 0.356, 0.6203, 0.3792, 0.6435, 0.3533, 0.6646, 0.3687, 0.8131, 0.3423, 0.7988, 0.35, 0.78, 0.3787, 0.7888, 0.3155, 0.6693, 0.3346, 0.6461, 0.3533, 0.6646, 0.33, 0.6837, 0.3981, 0.829, 0.3687, 0.8131, 0.3787, 0.7888, 0.4107, 0.7987, 0.2979, 0.6908, 0.3155, 0.6693, 0.33, 0.6837, 0.3086, 0.7012, 0.4318, 0.8473, 0.3981, 0.829, 0.4107, 0.7987, 0.4473, 0.8101, 0.2814, 0.711, 0.2979, 0.6908, 0.3086, 0.7012, 0.2884, 0.7179, 0.4716, 0.8688, 0.4318, 0.8473, 0.4473, 0.8101, 0.4906, 0.8235, 0.2948, 0.7736, 0.2725, 0.7619, 0.2744, 0.7573, 0.2985, 0.7645, 0.2656, 0.7306, 0.2814, 0.711, 0.2884, 0.7179, 0.2691, 0.734, 0.3805, 0.5908, 0.4093, 0.5558, 0.4442, 0.5906, 0.409, 0.6193, 0.3179, 0.7858, 0.2948, 0.7736, 0.2985, 0.7645, 0.3235, 0.772, 0.356, 0.6203, 0.3805, 0.5908, 0.409, 0.6193, 0.3792, 0.6435, 0.3423, 0.7988, 0.3179, 0.7858, 0.3235, 0.772, 0.35, 0.78, 0.2691, 0.734, 0.2884, 0.7179, 0.294, 0.726, 0.2719, 0.738, 0.409, 0.6193, 0.4442, 0.5906, 0.4715, 0.6316, 0.4315, 0.6528, 0.3235, 0.772, 0.2985, 0.7645, 0.3003, 0.7548, 0.3263, 0.7573, 0.3792, 0.6435, 0.409, 0.6193, 0.4315, 0.6528, 0.3975, 0.6707, 0.35, 0.78, 0.3235, 0.772, 0.3263, 0.7573, 0.3538, 0.76, 0.3533, 0.6646, 0.3792, 0.6435, 0.3975, 0.6707, 0.3679, 0.6864, 0.3787, 0.7888, 0.35, 0.78, 0.3538, 0.76, 0.3838, 0.7631, 0.33, 0.6837, 0.3533, 0.6646, 0.3679, 0.6864, 0.3414, 0.7005, 0.4107, 0.7987, 0.3787, 0.7888, 0.3838, 0.7631, 0.4171, 0.7666, 0.3086, 0.7012, 0.33, 0.6837, 0.3414, 0.7005, 0.3169, 0.7136, 0.4473, 0.8101, 0.4107, 0.7987, 0.4171, 0.7666, 0.4552, 0.7706, 0.2884, 0.7179, 0.3086, 0.7012, 0.3169, 0.7136, 0.294, 0.726, 0.4906, 0.8235, 0.4473, 0.8101, 0.4552, 0.7706, 0.5002, 0.7752, 0.2985, 0.7645, 0.2744, 0.7573, 0.2753, 0.7525, 0.3003, 0.7548, 0.3169, 0.7136, 0.3414, 0.7005, 0.3492, 0.7193, 0.3228, 0.7273, 0.4552, 0.7706, 0.4171, 0.7666, 0.417, 0.7338, 0.4552, 0.7303, 0.294, 0.726, 0.3169, 0.7136, 0.3228, 0.7273, 0.2978, 0.735, 0.5002, 0.7752, 0.4552, 0.7706, 0.4552, 0.7303, 0.5004, 0.7261, 0.3003, 0.7548, 0.2753, 0.7525, 0.2752, 0.7477, 0.3002, 0.745, 0.2719, 0.738, 0.294, 0.726, 0.2978, 0.735, 0.2738, 0.7425, 0.4315, 0.6528, 0.4715, 0.6316, 0.4904, 0.677, 0.4469, 0.6901, 0.3263, 0.7573, 0.3003, 0.7548, 0.3002, 0.745, 0.3262, 0.7424, 0.3975, 0.6707, 0.4315, 0.6528, 0.4469, 0.6901, 0.4102, 0.701, 0.3538, 0.76, 0.3263, 0.7573, 0.3262, 0.7424, 0.3538, 0.7397, 0.3679, 0.6864, 0.3975, 0.6707, 0.4102, 0.701, 0.3781, 0.7106, 0.3838, 0.7631, 0.3538, 0.76, 0.3538, 0.7397, 0.3837, 0.7368, 0.3414, 0.7005, 0.3679, 0.6864, 0.3781, 0.7106, 0.3492, 0.7193, 0.4171, 0.7666, 0.3838, 0.7631, 0.3837, 0.7368, 0.417, 0.7338, 0.3781, 0.7106, 0.4102, 0.701, 0.4166, 0.7332, 0.3833, 0.7364, 0.3837, 0.7368, 0.3538, 0.7397, 0.3497, 0.7197, 0.3785, 0.7111, 0.3492, 0.7193, 0.3781, 0.7106, 0.3833, 0.7364, 0.3533, 0.7392, 0.417, 0.7338, 0.3837, 0.7368, 0.3785, 0.7111, 0.4106, 0.7016, 0.3228, 0.7273, 0.3492, 0.7193, 0.3533, 0.7392, 0.3258, 0.742, 0.4552, 0.7303, 0.417, 0.7338, 0.4106, 0.7016, 0.4474, 0.6907, 0.2978, 0.735, 0.3228, 0.7273, 0.3258, 0.742, 0.2998, 0.7446, 0.5004, 0.7261, 0.4552, 0.7303, 0.4474, 0.6907, 0.4909, 0.6778, 0.3002, 0.745, 0.2752, 0.7477, 0.2742, 0.7429, 0.2983, 0.7354, 0.2738, 0.7425, 0.2978, 0.735, 0.2998, 0.7446, 0.2748, 0.7473, 0.4469, 0.6901, 0.4904, 0.677, 0.5, 0.7253, 0.4548, 0.7297, 0.3262, 0.7424, 0.3002, 0.745, 0.2983, 0.7354, 0.3232, 0.7278, 0.4102, 0.701, 0.4469, 0.6901, 0.4548, 0.7297, 0.4166, 0.7332, 0.3538, 0.7397, 0.3262, 0.7424, 0.3232, 0.7278, 0.3497, 0.7197, 0.2748, 0.7473, 0.2998, 0.7446, 0.2999, 0.7544, 0.2748, 0.7521, 0.4548, 0.7297, 0.5, 0.7253, 0.5, 0.7746, 0.4549, 0.77, 0.3232, 0.7278, 0.2983, 0.7354, 0.2944, 0.7264, 0.3174, 0.714, 0.4166, 0.7332, 0.4548, 0.7297, 0.4549, 0.77, 0.4167, 0.766, 0.3497, 0.7197, 0.3232, 0.7278, 0.3174, 0.714, 0.3418, 0.701, 0.3833, 0.7364, 0.4166, 0.7332, 0.4167, 0.766, 0.3834, 0.7626, 0.3785, 0.7111, 0.3497, 0.7197, 0.3418, 0.701, 0.3684, 0.6869, 0.3533, 0.7392, 0.3833, 0.7364, 0.3834, 0.7626, 0.3534, 0.7596, 0.4106, 0.7016, 0.3785, 0.7111, 0.3684, 0.6869, 0.3981, 0.6713, 0.3258, 0.742, 0.3533, 0.7392, 0.3534, 0.7596, 0.3259, 0.7569, 0.4474, 0.6907, 0.4106, 0.7016, 0.3981, 0.6713, 0.432, 0.6534, 0.2998, 0.7446, 0.3258, 0.742, 0.3259, 0.7569, 0.2999, 0.7544, 0.4909, 0.6778, 0.4474, 0.6907, 0.432, 0.6534, 0.4721, 0.6322, 0.2983, 0.7354, 0.2742, 0.7429, 0.2723, 0.7384, 0.2944, 0.7264, 0.3259, 0.7569, 0.3534, 0.7596, 0.3496, 0.7796, 0.3231, 0.7715, 0.432, 0.6534, 0.3981, 0.6713, 0.3798, 0.644, 0.4097, 0.6198, 0.2999, 0.7544, 0.3259, 0.7569, 0.3231, 0.7715, 0.2981, 0.7641, 0.4721, 0.6322, 0.432, 0.6534, 0.4097, 0.6198, 0.4449, 0.5912, 0.2944, 0.7264, 0.2723, 0.7384, 0.2696, 0.7344, 0.2889, 0.7183, 0.2748, 0.7521, 0.2999, 0.7544, 0.2981, 0.7641, 0.2739, 0.7569, 0.4549, 0.77, 0.5, 0.7746, 0.4904, 0.8229, 0.447, 0.8096, 0.3174, 0.714, 0.2944, 0.7264, 0.2889, 0.7183, 0.309, 0.7016, 0.4167, 0.766, 0.4549, 0.77, 0.447, 0.8096, 0.4104, 0.7982, 0.3418, 0.701, 0.3174, 0.714, 0.309, 0.7016, 0.3305, 0.6841, 0.3834, 0.7626, 0.4167, 0.766, 0.4104, 0.7982, 0.3783, 0.7884, 0.3684, 0.6869, 0.3418, 0.701, 0.3305, 0.6841, 0.3538, 0.6651, 0.3534, 0.7596, 0.3834, 0.7626, 0.3783, 0.7884, 0.3496, 0.7796, 0.3981, 0.6713, 0.3684, 0.6869, 0.3538, 0.6651, 0.3798, 0.644, 0.3305, 0.6841, 0.309, 0.7016, 0.2984, 0.6912, 0.316, 0.6697, 0.3783, 0.7884, 0.4104, 0.7982, 0.3979, 0.8286, 0.3684, 0.8127, 0.3538, 0.6651, 0.3305, 0.6841, 0.316, 0.6697, 0.3352, 0.6466, 0.3496, 0.7796, 0.3783, 0.7884, 0.3684, 0.8127, 0.3419, 0.7984, 0.3798, 0.644, 0.3538, 0.6651, 0.3352, 0.6466, 0.3566, 0.6208, 0.3231, 0.7715, 0.3496, 0.7796, 0.3419, 0.7984, 0.3175, 0.7854, 0.4097, 0.6198, 0.3798, 0.644, 0.3566, 0.6208, 0.3812, 0.5913, 0.2981, 0.7641, 0.3231, 0.7715, 0.3175, 0.7854, 0.2944, 0.7732, 0.4449, 0.5912, 0.4097, 0.6198, 0.3812, 0.5913, 0.4101, 0.5563, 0.2889, 0.7183, 0.2696, 0.7344, 0.2661, 0.731, 0.2819, 0.7114, 0.2739, 0.7569, 0.2981, 0.7641, 0.2944, 0.7732, 0.2721, 0.7615, 0.447, 0.8096, 0.4904, 0.8229, 0.4715, 0.8683, 0.4316, 0.8469, 0.309, 0.7016, 0.2889, 0.7183, 0.2819, 0.7114, 0.2984, 0.6912, 0.4104, 0.7982, 0.447, 0.8096, 0.4316, 0.8469, 0.3979, 0.8286, 0.4101, 0.5563, 0.3812, 0.5913, 0.3476, 0.5688, 0.3692, 0.5289, 0.2819, 0.7114, 0.2661, 0.731, 0.262, 0.7283, 0.2737, 0.706, 0.2721, 0.7615, 0.2944, 0.7732, 0.289, 0.7814, 0.2694, 0.7655, 0.4316, 0.8469, 0.4715, 0.8683, 0.4442, 0.9093, 0.4092, 0.8804, 0.2984, 0.6912, 0.2819, 0.7114, 0.2737, 0.706, 0.2859, 0.6829, 0.3979, 0.8286, 0.4316, 0.8469, 0.4092, 0.8804, 0.3797, 0.8559, 0.316, 0.6697, 0.2984, 0.6912, 0.2859, 0.6829, 0.299, 0.6585, 0.3684, 0.8127, 0.3979, 0.8286, 0.3797, 0.8559, 0.3539, 0.8346, 0.3352, 0.6466, 0.316, 0.6697, 0.299, 0.6585, 0.3133, 0.632, 0.3419, 0.7984, 0.3684, 0.8127, 0.3539, 0.8346, 0.3307, 0.8154, 0.3566, 0.6208, 0.3352, 0.6466, 0.3133, 0.632, 0.3293, 0.6025, 0.3175, 0.7854, 0.3419, 0.7984, 0.3307, 0.8154, 0.3092, 0.7978, 0.3812, 0.5913, 0.3566, 0.6208, 0.3293, 0.6025, 0.3476, 0.5688, 0.2944, 0.7732, 0.3175, 0.7854, 0.3092, 0.7978, 0.289, 0.7814, 0.3307, 0.8154, 0.3539, 0.8346, 0.3354, 0.8532, 0.3163, 0.8299, 0.3293, 0.6025, 0.3133, 0.632, 0.289, 0.622, 0.2989, 0.59, 0.3092, 0.7978, 0.3307, 0.8154, 0.3163, 0.8299, 0.2988, 0.8085, 0.3476, 0.5688, 0.3293, 0.6025, 0.2989, 0.59, 0.3103, 0.5533, 0.289, 0.7814, 0.3092, 0.7978, 0.2988, 0.8085, 0.2821, 0.7884, 0.3692, 0.5289, 0.3476, 0.5688, 0.3103, 0.5533, 0.3237, 0.5099, 0.2737, 0.706, 0.262, 0.7283, 0.2575, 0.7265, 0.2646, 0.7023, 0.2694, 0.7655, 0.289, 0.7814, 0.2821, 0.7884, 0.266, 0.769, 0.4092, 0.8804, 0.4442, 0.9093, 0.4094, 0.9441, 0.3807, 0.909, 0.2859, 0.6829, 0.2737, 0.706, 0.2646, 0.7023, 0.2721, 0.6773, 0.3797, 0.8559, 0.4092, 0.8804, 0.3807, 0.909, 0.3565, 0.8792, 0.299, 0.6585, 0.2859, 0.6829, 0.2721, 0.6773, 0.2802, 0.6508, 0.3539, 0.8346, 0.3797, 0.8559, 0.3565, 0.8792, 0.3354, 0.8532, 0.3133, 0.632, 0.299, 0.6585, 0.2802, 0.6508, 0.289, 0.622, 0.3565, 0.8792, 0.3807, 0.909, 0.3472, 0.9314, 0.3293, 0.8975, 0.2802, 0.6508, 0.2721, 0.6773, 0.2574, 0.6745, 0.2602, 0.6469, 0.3354, 0.8532, 0.3565, 0.8792, 0.3293, 0.8975, 0.3136, 0.8678, 0.289, 0.622, 0.2802, 0.6508, 0.2602, 0.6469, 0.2632, 0.6169, 0.3163, 0.8299, 0.3354, 0.8532, 0.3136, 0.8678, 0.2995, 0.8413, 0.2989, 0.59, 0.289, 0.622, 0.2632, 0.6169, 0.2667, 0.5836, 0.2988, 0.8085, 0.3163, 0.8299, 0.2995, 0.8413, 0.2864, 0.8169, 0.3103, 0.5533, 0.2989, 0.59, 0.2667, 0.5836, 0.2707, 0.5454, 0.2821, 0.7884, 0.2988, 0.8085, 0.2864, 0.8169, 0.274, 0.7939, 0.3237, 0.5099, 0.3103, 0.5533, 0.2707, 0.5454, 0.2754, 0.5002, 0.2646, 0.7023, 0.2575, 0.7265, 0.2527, 0.7256, 0.255, 0.7005, 0.266, 0.769, 0.2821, 0.7884, 0.274, 0.7939, 0.262, 0.7718, 0.3807, 0.909, 0.4094, 0.9441, 0.3684, 0.9715, 0.3472, 0.9314, 0.2721, 0.6773, 0.2646, 0.7023, 0.255, 0.7005, 0.2574, 0.6745, 0.274, 0.7939, 0.2864, 0.8169, 0.2727, 0.8227, 0.265, 0.7977, 0.2754, 0.5002, 0.2707, 0.5454, 0.2303, 0.5453, 0.226, 0.5001, 0.255, 0.7005, 0.2527, 0.7256, 0.2478, 0.7256, 0.2452, 0.7006, 0.262, 0.7718, 0.274, 0.7939, 0.265, 0.7977, 0.2575, 0.7737, 0.3472, 0.9314, 0.3684, 0.9715, 0.3229, 0.9903, 0.3099, 0.9469, 0.2574, 0.6745, 0.255, 0.7005, 0.2452, 0.7006, 0.2425, 0.6746, 0.3293, 0.8975, 0.3472, 0.9314, 0.3099, 0.9469, 0.299, 0.9101, 0.2602, 0.6469, 0.2574, 0.6745, 0.2425, 0.6746, 0.2398, 0.647, 0.3136, 0.8678, 0.3293, 0.8975, 0.299, 0.9101, 0.2894, 0.878, 0.2632, 0.6169, 0.2602, 0.6469, 0.2398, 0.647, 0.2369, 0.617, 0.2995, 0.8413, 0.3136, 0.8678, 0.2894, 0.878, 0.2807, 0.8492, 0.2667, 0.5836, 0.2632, 0.6169, 0.2369, 0.617, 0.2338, 0.5836, 0.2864, 0.8169, 0.2995, 0.8413, 0.2807, 0.8492, 0.2727, 0.8227, 0.2707, 0.5454, 0.2667, 0.5836, 0.2338, 0.5836, 0.2303, 0.5453, 0.2807, 0.8492, 0.2894, 0.878, 0.2636, 0.8832, 0.2608, 0.8533, 0.2338, 0.5836, 0.2369, 0.617, 0.2112, 0.6222, 0.2016, 0.5901, 0.2727, 0.8227, 0.2807, 0.8492, 0.2608, 0.8533, 0.258, 0.8257, 0.2303, 0.5453, 0.2338, 0.5836, 0.2016, 0.5901, 0.1906, 0.5532, 0.265, 0.7977, 0.2727, 0.8227, 0.258, 0.8257, 0.2554, 0.7997, 0.226, 0.5001, 0.2303, 0.5453, 0.1906, 0.5532, 0.1776, 0.5096, 0.2452, 0.7006, 0.2478, 0.7256, 0.243, 0.7266, 0.2355, 0.7026, 0.2575, 0.7737, 0.265, 0.7977, 0.2554, 0.7997, 0.2527, 0.7747, 0.3099, 0.9469, 0.3229, 0.9903, 0.2747, 0.9999, 0.2703, 0.9548, 0.2425, 0.6746, 0.2452, 0.7006, 0.2355, 0.7026, 0.2279, 0.6776, 0.299, 0.9101, 0.3099, 0.9469, 0.2703, 0.9548, 0.2668, 0.9166, 0.2398, 0.647, 0.2425, 0.6746, 0.2279, 0.6776, 0.2198, 0.6511, 0.2894, 0.878, 0.299, 0.9101, 0.2668, 0.9166, 0.2636, 0.8832, 0.2369, 0.617, 0.2398, 0.647, 0.2198, 0.6511, 0.2112, 0.6222, 0.2668, 0.9166, 0.2703, 0.9548, 0.23, 0.9548, 0.234, 0.9166, 0.2198, 0.6511, 0.2279, 0.6776, 0.2141, 0.6834, 0.201, 0.659, 0.2636, 0.8832, 0.2668, 0.9166, 0.234, 0.9166, 0.2374, 0.8833, 0.2112, 0.6222, 0.2198, 0.6511, 0.201, 0.659, 0.1869, 0.6324, 0.2608, 0.8533, 0.2636, 0.8832, 0.2374, 0.8833, 0.2404, 0.8534, 0.2016, 0.5901, 0.2112, 0.6222, 0.1869, 0.6324, 0.1712, 0.6027, 0.258, 0.8257, 0.2608, 0.8533, 0.2404, 0.8534, 0.2431, 0.8258, 0.1906, 0.5532, 0.2016, 0.5901, 0.1712, 0.6027, 0.1533, 0.5687, 0.2554, 0.7997, 0.258, 0.8257, 0.2431, 0.8258, 0.2456, 0.7998, 0.1776, 0.5096, 0.1906, 0.5532, 0.1533, 0.5687, 0.132, 0.5285, 0.2355, 0.7026, 0.243, 0.7266, 0.2385, 0.7285, 0.2265, 0.7064, 0.2527, 0.7747, 0.2554, 0.7997, 0.2456, 0.7998, 0.2479, 0.7747, 0.2703, 0.9548, 0.2747, 0.9999, 0.2254, 0.9999, 0.23, 0.9548, 0.2279, 0.6776, 0.2355, 0.7026, 0.2265, 0.7064, 0.2141, 0.6834, 0.2456, 0.7998, 0.2431, 0.8258, 0.2285, 0.823, 0.2359, 0.798, 0.132, 0.5285, 0.1533, 0.5687, 0.1196, 0.5911, 0.0909, 0.5559, 0.2265, 0.7064, 0.2385, 0.7285, 0.2345, 0.7313, 0.2184, 0.7119, 0.2479, 0.7747, 0.2456, 0.7998, 0.2359, 0.798, 0.2431, 0.7738, 0.23, 0.9548, 0.2254, 0.9999, 0.1771, 0.9903, 0.1904, 0.9469, 0.2141, 0.6834, 0.2265, 0.7064, 0.2184, 0.7119, 0.2017, 0.6918, 0.234, 0.9166, 0.23, 0.9548, 0.1904, 0.9469, 0.2017, 0.9103, 0.201, 0.659, 0.2141, 0.6834, 0.2017, 0.6918, 0.1841, 0.6704, 0.2374, 0.8833, 0.234, 0.9166, 0.2017, 0.9103, 0.2116, 0.8783, 0.1869, 0.6324, 0.201, 0.659, 0.1841, 0.6704, 0.1651, 0.6471, 0.2404, 0.8534, 0.2374, 0.8833, 0.2116, 0.8783, 0.2204, 0.8495, 0.1712, 0.6027, 0.1869, 0.6324, 0.1651, 0.6471, 0.1439, 0.621, 0.2431, 0.8258, 0.2404, 0.8534, 0.2204, 0.8495, 0.2285, 0.823, 0.1533, 0.5687, 0.1712, 0.6027, 0.1439, 0.621, 0.1196, 0.5911, 0.2204, 0.8495, 0.2116, 0.8783, 0.1873, 0.8683, 0.2016, 0.8418, 0.1439, 0.621, 0.1651, 0.6471, 0.1466, 0.6657, 0.1207, 0.6443, 0.2285, 0.823, 0.2204, 0.8495, 0.2016, 0.8418, 0.2146, 0.8174, 0.1196, 0.5911, 0.1439, 0.621, 0.1207, 0.6443, 0.09105, 0.6198, 0.2359, 0.798, 0.2285, 0.823, 0.2146, 0.8174, 0.2268, 0.7943, 0.0909, 0.5559, 0.1196, 0.5911, 0.09105, 0.6198, 0.05595, 0.5908, 0.2184, 0.7119, 0.2345, 0.7313, 0.2311, 0.7348, 0.2115, 0.7189, 0.2431, 0.7738, 0.2359, 0.798, 0.2268, 0.7943, 0.2385, 0.772, 0.1904, 0.9469, 0.1771, 0.9903, 0.1316, 0.9715, 0.1531, 0.9315, 0.2017, 0.6918, 0.2184, 0.7119, 0.2115, 0.7189, 0.1913, 0.7025, 0.2017, 0.9103, 0.1904, 0.9469, 0.1531, 0.9315, 0.1714, 0.8978, 0.1841, 0.6704, 0.2017, 0.6918, 0.1913, 0.7025, 0.1698, 0.6849, 0.2116, 0.8783, 0.2017, 0.9103, 0.1714, 0.8978, 0.1873, 0.8683, 0.1651, 0.6471, 0.1841, 0.6704, 0.1698, 0.6849, 0.1466, 0.6657, 0.1913, 0.7025, 0.2115, 0.7189, 0.2061, 0.7271, 0.1831, 0.7149, 0.1714, 0.8978, 0.1531, 0.9315, 0.1196, 0.9091, 0.1441, 0.8796, 0.1698, 0.6849, 0.1913, 0.7025, 0.1831, 0.7149, 0.1586, 0.7019, 0.1873, 0.8683, 0.1714, 0.8978, 0.1441, 0.8796, 0.1654, 0.8538, 0.1466, 0.6657, 0.1698, 0.6849, 0.1586, 0.7019, 0.132, 0.6877, 0.2016, 0.8418, 0.1873, 0.8683, 0.1654, 0.8538, 0.1846, 0.8306, 0.1207, 0.6443, 0.1466, 0.6657, 0.132, 0.6877, 0.1025, 0.6717, 0.2146, 0.8174, 0.2016, 0.8418, 0.1846, 0.8306, 0.2021, 0.8092, 0.09105, 0.6198, 0.1207, 0.6443, 0.1025, 0.6717, 0.0686, 0.6535, 0.2268, 0.7943, 0.2146, 0.8174, 0.2021, 0.8092, 0.2186, 0.7889, 0.05595, 0.5908, 0.09105, 0.6198, 0.0686, 0.6535, 0.02849, 0.6319, 0.2115, 0.7189, 0.2311, 0.7348, 0.2284, 0.7388, 0.2061, 0.7271, 0.2385, 0.772, 0.2268, 0.7943, 0.2186, 0.7889, 0.2345, 0.7694, 0.1531, 0.9315, 0.1316, 0.9715, 0.09071, 0.9441, 0.1196, 0.9091, 0.0686, 0.6535, 0.1025, 0.6717, 0.08998, 0.7022, 0.05319, 0.6909, 0.2186, 0.7889, 0.2021, 0.8092, 0.1915, 0.7987, 0.2116, 0.7821, 0.02849, 0.6319, 0.0686, 0.6535, 0.05319, 0.6909, 0.009626, 0.6776, 0.2061, 0.7271, 0.2284, 0.7388, 0.2266, 0.7434, 0.2025, 0.7362, 0.2345, 0.7694, 0.2186, 0.7889, 0.2116, 0.7821, 0.231, 0.7659, 0.1196, 0.9091, 0.09071, 0.9441, 0.0559, 0.9093, 0.09103, 0.8806, 0.1831, 0.7149, 0.2061, 0.7271, 0.2025, 0.7362, 0.1775, 0.7288, 0.1441, 0.8796, 0.1196, 0.9091, 0.09103, 0.8806, 0.1208, 0.8564, 0.1586, 0.7019, 0.1831, 0.7149, 0.1775, 0.7288, 0.1509, 0.7208, 0.1654, 0.8538, 0.1441, 0.8796, 0.1208, 0.8564, 0.1468, 0.8353, 0.132, 0.6877, 0.1586, 0.7019, 0.1509, 0.7208, 0.1221, 0.712, 0.1846, 0.8306, 0.1654, 0.8538, 0.1468, 0.8353, 0.1701, 0.8163, 0.1025, 0.6717, 0.132, 0.6877, 0.1221, 0.712, 0.08998, 0.7022, 0.2021, 0.8092, 0.1846, 0.8306, 0.1701, 0.8163, 0.1915, 0.7987, 0.1468, 0.8353, 0.1208, 0.8564, 0.1025, 0.8292, 0.1322, 0.8135, 0.1221, 0.712, 0.1509, 0.7208, 0.1471, 0.7408, 0.1171, 0.7378, 0.1701, 0.8163, 0.1468, 0.8353, 0.1322, 0.8135, 0.1587, 0.7994, 0.08998, 0.7022, 0.1221, 0.712, 0.1171, 0.7378, 0.08369, 0.7345, 0.1915, 0.7987, 0.1701, 0.8163, 0.1587, 0.7994, 0.1831, 0.7863, 0.05319, 0.6909, 0.08998, 0.7022, 0.08369, 0.7345, 0.04541, 0.7306, 0.2116, 0.7821, 0.1915, 0.7987, 0.1831, 0.7863, 0.2061, 0.7739, 0.009626, 0.6776, 0.05319, 0.6909, 0.04541, 0.7306, 9.999e-05, 0.7262, 0.2025, 0.7362, 0.2266, 0.7434, 0.2257, 0.7482, 0.2007, 0.7459, 0.231, 0.7659, 0.2116, 0.7821, 0.2061, 0.7739, 0.2282, 0.7619, 0.09103, 0.8806, 0.0559, 0.9093, 0.02854, 0.8683, 0.0686, 0.8471, 0.1775, 0.7288, 0.2025, 0.7362, 0.2007, 0.7459, 0.1747, 0.7434, 0.1208, 0.8564, 0.09103, 0.8806, 0.0686, 0.8471, 0.1025, 0.8292, 0.1509, 0.7208, 0.1775, 0.7288, 0.1747, 0.7434, 0.1471, 0.7408, 0.2282, 0.7619, 0.2061, 0.7739, 0.2023, 0.7649, 0.2263, 0.7574, 0.0686, 0.8471, 0.02854, 0.8683, 0.009702, 0.8229, 0.05314, 0.8098, 0.1747, 0.7434, 0.2007, 0.7459, 0.2007, 0.7557, 0.1748, 0.7584, 0.1025, 0.8292, 0.0686, 0.8471, 0.05314, 0.8098, 0.08991, 0.7989, 0.1471, 0.7408, 0.1747, 0.7434, 0.1748, 0.7584, 0.1473, 0.7611, 0.1322, 0.8135, 0.1025, 0.8292, 0.08991, 0.7989, 0.122, 0.7893, 0.1171, 0.7378, 0.1471, 0.7408, 0.1473, 0.7611, 0.1173, 0.7641, 0.1587, 0.7994, 0.1322, 0.8135, 0.122, 0.7893, 0.1508, 0.7806, 0.08369, 0.7345, 0.1171, 0.7378, 0.1173, 0.7641, 0.08383, 0.7674, 0.1831, 0.7863, 0.1587, 0.7994, 0.1508, 0.7806, 0.1773, 0.7726, 0.04541, 0.7306, 0.08369, 0.7345, 0.08383, 0.7674, 0.04557, 0.7711, 0.2061, 0.7739, 0.1831, 0.7863, 0.1773, 0.7726, 0.2023, 0.7649, 9.999e-05, 0.7262, 0.04541, 0.7306, 0.04557, 0.7711, 0.0003115, 0.7756, 0.2007, 0.7459, 0.2257, 0.7482, 0.2258, 0.753, 0.2007, 0.7557, 0.1773, 0.7726, 0.1508, 0.7806, 0.1468, 0.7607, 0.1743, 0.758, 0.04557, 0.7711, 0.08383, 0.7674, 0.09037, 0.7997, 0.05367, 0.8107, 0.2023, 0.7649, 0.1773, 0.7726, 0.1743, 0.758, 0.2003, 0.7553, 0.0003115, 0.7756, 0.04557, 0.7711, 0.05367, 0.8107, 0.01025, 0.824, 0.2007, 0.7557, 0.2258, 0.753, 0.2268, 0.7578, 0.2028, 0.7653, 0.2263, 0.7574, 0.2023, 0.7649, 0.2003, 0.7553, 0.2253, 0.7527, 0.05314, 0.8098, 0.009702, 0.8229, 9.999e-05, 0.7746, 0.04524, 0.7703, 0.1748, 0.7584, 0.2007, 0.7557, 0.2028, 0.7653, 0.1778, 0.773, 0.08991, 0.7989, 0.05314, 0.8098, 0.04524, 0.7703, 0.08345, 0.7667, 0.1473, 0.7611, 0.1748, 0.7584, 0.1778, 0.773, 0.1514, 0.7811, 0.122, 0.7893, 0.08991, 0.7989, 0.08345, 0.7667, 0.1168, 0.7636, 0.1173, 0.7641, 0.1473, 0.7611, 0.1514, 0.7811, 0.1226, 0.7898, 0.1508, 0.7806, 0.122, 0.7893, 0.1168, 0.7636, 0.1468, 0.7607, 0.08383, 0.7674, 0.1173, 0.7641, 0.1226, 0.7898, 0.09037, 0.7997, 0.2287, 0.7623, 0.2505, 0.7503, 0.2314, 0.7663, 0.25, 0.75, 0.2253, 0.7478, 0.2262, 0.743, 0.25, 0.75, 0.2262, 0.743, 0.228, 0.7385, 0.2314, 0.7663, 0.2505, 0.7503, 0.2349, 0.7697, 0.2349, 0.7697, 0.2505, 0.7503, 0.239, 0.7724, 0.25, 0.75, 0.228, 0.7385, 0.2306, 0.7344, 0.25, 0.75, 0.2306, 0.7344, 0.2341, 0.7309, 0.239, 0.7724, 0.2505, 0.7503, 0.2435, 0.7742, 0.25, 0.75, 0.2341, 0.7309, 0.2381, 0.7281, 0.2435, 0.7742, 0.2505, 0.7503, 0.2483, 0.7751, 0.2483, 0.7751, 0.2505, 0.7503, 0.2532, 0.7751, 0.25, 0.75, 0.2381, 0.7281, 0.2426, 0.7262, 0.25, 0.75, 0.2426, 0.7262, 0.2473, 0.7252, 0.2532, 0.7751, 0.2505, 0.7503, 0.2579, 0.7741, 0.2579, 0.7741, 0.2505, 0.7503, 0.2624, 0.7722, 0.25, 0.75, 0.2473, 0.7252, 0.2522, 0.7252, 0.2624, 0.7722, 0.2505, 0.7503, 0.2665, 0.7694, 0.25, 0.75, 0.2522, 0.7252, 0.257, 0.7261, 0.25, 0.75, 0.257, 0.7261, 0.2615, 0.7279, 0.2665, 0.7694, 0.2505, 0.7503, 0.2699, 0.7659, 0.2699, 0.7659, 0.2505, 0.7503, 0.2725, 0.7619, 0.25, 0.75, 0.2615, 0.7279, 0.2656, 0.7306, 0.2725, 0.7619, 0.2505, 0.7503, 0.2744, 0.7573, 0.25, 0.75, 0.2656, 0.7306, 0.2691, 0.734, 0.25, 0.75, 0.2691, 0.734, 0.2719, 0.738, 0.2744, 0.7573, 0.2505, 0.7503, 0.2753, 0.7525, 0.2753, 0.7525, 0.2505, 0.7503, 0.2752, 0.7477, 0.25, 0.75, 0.2719, 0.738, 0.2738, 0.7425, 0.2752, 0.7477, 0.2505, 0.7503, 0.2742, 0.7429, 0.25, 0.75, 0.2738, 0.7425, 0.2748, 0.7473, 0.25, 0.75, 0.2748, 0.7473, 0.2748, 0.7521, 0.2742, 0.7429, 0.2505, 0.7503, 0.2723, 0.7384, 0.2723, 0.7384, 0.2505, 0.7503, 0.2696, 0.7344, 0.25, 0.75, 0.2748, 0.7521, 0.2739, 0.7569, 0.2696, 0.7344, 0.2505, 0.7503, 0.2661, 0.731, 0.25, 0.75, 0.2739, 0.7569, 0.2721, 0.7615, 0.25, 0.75, 0.2721, 0.7615, 0.2694, 0.7655, 0.2661, 0.731, 0.2505, 0.7503, 0.262, 0.7283, 0.262, 0.7283, 0.2505, 0.7503, 0.2575, 0.7265, 0.25, 0.75, 0.2694, 0.7655, 0.266, 0.769, 0.25, 0.75, 0.266, 0.769, 0.262, 0.7718, 0.2575, 0.7265, 0.2505, 0.7503, 0.2527, 0.7256, 0.25, 0.75, 0.262, 0.7718, 0.2575, 0.7737, 0.2527, 0.7256, 0.2505, 0.7503, 0.2478, 0.7256, 0.2478, 0.7256, 0.2505, 0.7503, 0.243, 0.7266, 0.25, 0.75, 0.2575, 0.7737, 0.2527, 0.7747, 0.25, 0.75, 0.2527, 0.7747, 0.2479, 0.7747, 0.243, 0.7266, 0.2505, 0.7503, 0.2385, 0.7285, 0.25, 0.75, 0.2479, 0.7747, 0.2431, 0.7738, 0.2385, 0.7285, 0.2505, 0.7503, 0.2345, 0.7313, 0.2345, 0.7313, 0.2505, 0.7503, 0.2311, 0.7348, 0.25, 0.75, 0.2431, 0.7738, 0.2385, 0.772, 0.25, 0.75, 0.2385, 0.772, 0.2345, 0.7694, 0.2311, 0.7348, 0.2505, 0.7503, 0.2284, 0.7388, 0.2284, 0.7388, 0.2505, 0.7503, 0.2266, 0.7434, 0.25, 0.75, 0.2345, 0.7694, 0.231, 0.7659, 0.2266, 0.7434, 0.2505, 0.7503, 0.2257, 0.7482, 0.25, 0.75, 0.231, 0.7659, 0.2282, 0.7619, 0.25, 0.75, 0.2282, 0.7619, 0.2263, 0.7574, 0.2257, 0.7482, 0.2505, 0.7503, 0.2258, 0.753, 0.2258, 0.753, 0.2505, 0.7503, 0.2268, 0.7578, 0.25, 0.75, 0.2263, 0.7574, 0.2253, 0.7527, 0.1168, 0.7636, 0.08345, 0.7667, 0.08338, 0.7339, 0.1167, 0.7373, 0.1226, 0.7898, 0.1514, 0.7811, 0.1591, 0.7999, 0.1326, 0.8141, 0.1468, 0.7607, 0.1168, 0.7636, 0.1167, 0.7373, 0.1466, 0.7403, 0.09037, 0.7997, 0.1226, 0.7898, 0.1326, 0.8141, 0.1033, 0.8299, 0.1743, 0.758, 0.1468, 0.7607, 0.1466, 0.7403, 0.1742, 0.743, 0.05367, 0.8107, 0.09037, 0.7997, 0.1033, 0.8299, 0.06936, 0.8479, 0.2268, 0.7578, 0.2505, 0.7503, 0.2287, 0.7623, 0.2003, 0.7553, 0.1743, 0.758, 0.1742, 0.743, 0.2002, 0.7455, 0.01025, 0.824, 0.05367, 0.8107, 0.06936, 0.8479, 0.02944, 0.8694, 0.2028, 0.7653, 0.2268, 0.7578, 0.2287, 0.7623, 0.2065, 0.7743, 0.2253, 0.7527, 0.2003, 0.7553, 0.2002, 0.7455, 0.2253, 0.7478, 0.04524, 0.7703, 9.999e-05, 0.7746, 0.0001043, 0.7253, 0.04522, 0.7299, 0.1778, 0.773, 0.2028, 0.7653, 0.2065, 0.7743, 0.1835, 0.7868, 0.25, 0.75, 0.2253, 0.7527, 0.2253, 0.7478, 0.08345, 0.7667, 0.04524, 0.7703, 0.04522, 0.7299, 0.08338, 0.7339, 0.1514, 0.7811, 0.1778, 0.773, 0.1835, 0.7868, 0.1591, 0.7999, 0.8442, 0.001605, 0.7752, 0.07054, 0.7752, 0.168, 0.8442, 0.237, 0.9417, 0.237, 1.011, 0.168, 1.011, 0.07054, 0.9417, 0.001605, 0.2926, 0.2362, 0.2926, 0.4881, 0.1951, 0.4881, 0.1951, 0.2362, 0.3901, 0.2362, 0.3901, 0.4881, 0.2926, 0.4881, 0.2926, 0.2362, 0.1951, 0.2362, 0.1951, 0.4881, 0.09759, 0.4881, 0.09759, 0.2362, 0.585, 0.2362, 0.585, 0.4881, 0.4875, 0.4881, 0.4875, 0.2362, 0.78, 0.2362, 0.78, 0.4881, 0.6825, 0.4881, 0.6825, 0.2362, 0.4875, 0.2362, 0.4875, 0.4881, 0.3901, 0.4881, 0.3901, 0.2362, 0.6825, 0.2362, 0.6825, 0.4881, 0.585, 0.4881, 0.585, 0.2362, 0.09759, 0.2362, 0.09759, 0.4881, 0.0001043, 0.4881, 0.000102, 0.2362, 0.2926, -0.003907, 0.2926, 0.2362, 0.1951, 0.2362, 0.1951, -0.003907, 0.3901, -0.003907, 0.3901, 0.2362, 0.2926, 0.2362, 0.2926, -0.003907, 0.1951, -0.003907, 0.1951, 0.2362, 0.09759, 0.2362, 0.09759, -0.003907, 0.585, -0.003907, 0.585, 0.2362, 0.4875, 0.2362, 0.4875, -0.003907, 0.78, -0.003906, 0.78, 0.2362, 0.6825, 0.2362, 0.6825, -0.003906, 0.4875, -0.003907, 0.4875, 0.2362, 0.3901, 0.2362, 0.3901, -0.003907, 0.6825, -0.003906, 0.6825, 0.2362, 0.585, 0.2362, 0.585, -0.003907, 0.09759, -0.003907, 0.09759, 0.2362, 0.000102, 0.2362, 0.0001007, -0.003907])
me_weaponbomb.materials.append(mat_weapon_bomb)
me_weaponbomb.use_remesh_preserve_volume = False
me_weaponbomb.use_remesh_preserve_attributes = False
me_weaponbomb.use_mirror_vertex_groups = False
me_weaponbomb.update()
arm_weaponbomb = bpy.data.armatures.new('WeaponBomb')  # bones are not reproduced

# ---- objects
ob_armature_flak = bpy.data.objects.new('Armature_Flak', arm_weaponbomb)
ob_weaponbomb = bpy.data.objects.new('WeaponBomb', me_weaponbomb)

# ---- transforms, parenting, visibility, modifiers, constraints
ob_armature_flak.location = (0.0, 0.0, 0.0)
ob_armature_flak.lineart.crease_threshold = 0.0
ob_weaponbomb.parent = ob_armature_flak
ob_weaponbomb.location = (0.0, 0.0, 0.0)
ob_weaponbomb.lineart.crease_threshold = 0.0
_vg = ob_weaponbomb.vertex_groups.new(name='Base')
_vg = ob_weaponbomb.vertex_groups.new(name='Fuse_Bottom')
_vg = ob_weaponbomb.vertex_groups.new(name='Fuse_Top')
_m = ob_weaponbomb.modifiers.new('Armature', 'ARMATURE')
_m.object = ob_armature_flak

# ---- collection membership
col_collection_1.objects.link(ob_armature_flak)
col_collection_1.objects.link(ob_weaponbomb)

# ---- scene / render settings (as saved in the file)
scene.frame_start = 1; scene.frame_end = 250; scene.frame_set(250)
scene.render.engine = 'BLENDER_EEVEE_NEXT'
scene.render.image_settings.compression = 90
scene.render.resolution_x = 240
scene.render.resolution_y = 240
scene.render.pixel_aspect_x = 100.0
scene.render.pixel_aspect_y = 100.0
scene.render.fps = 25
scene.render.dither_intensity = 0.0
scene.render.film_transparent = True
scene.render.use_compositing = False
scene.render.use_sequencer = False
scene.render.bake_margin = 2
scene.render.bake_bias = 0.0
scene.render.use_stamp_time = False
scene.render.use_stamp_date = False
scene.render.use_stamp_frame = False
scene.render.use_stamp_camera = False
scene.render.use_stamp_scene = False
scene.render.use_stamp_filename = False
scene.render.use_stamp_render_time = False
scene.render.stamp_font_size = 0
scene.cycles.use_denoising = False
scene.cycles.samples = 10
scene.cycles.sampling_pattern = 'TABULATED_SOBOL'
scene.cycles.light_sampling_threshold = 0.0
scene.cycles.use_adaptive_sampling = False
scene.cycles.use_light_tree = False
scene.cycles.blur_glossy = 0.0
scene.cycles.volume_bounces = 1
scene.cycles.pixel_filter_type = 'GAUSSIAN'
scene.cycles.sample_clamp_indirect = 0.0
scene.view_settings.view_transform = 'Raw'
bpy.context.view_layer.update()

# ---- added for rendering (the .blend has no active camera and no usable light): camera, sun
cam_auto = bpy.data.cameras.new('AutoCamera')
cam_auto.lens = 50.0
cam_auto.sensor_width = 36.0
cam_auto.clip_end = 1000.0
ob_auto_camera = bpy.data.objects.new('AutoCamera', cam_auto)
scene.collection.objects.link(ob_auto_camera)
ob_auto_camera.location = (10.2962, -12.3555, 8.83697)
ob_auto_camera.rotation_euler = (1.09748, -7.21219e-08, 0.694738)
scene.camera = ob_auto_camera
light_auto_sun = bpy.data.lights.new('AutoSun', 'SUN')
light_auto_sun.energy = 3.0
light_auto_sun.angle = 0.0523599
ob_auto_sun = bpy.data.objects.new('AutoSun', light_auto_sun)
scene.collection.objects.link(ob_auto_sun)
ob_auto_sun.rotation_euler = (0.872665, 0.174533, 0.523599)
bpy.context.view_layer.update()
